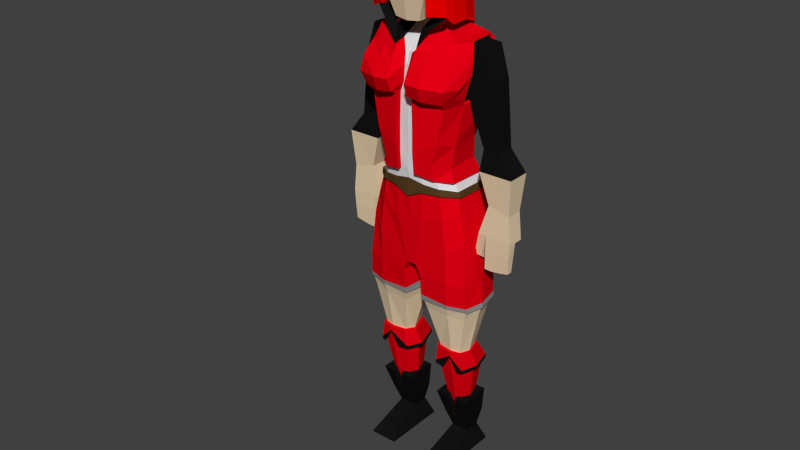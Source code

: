 # Source: modelo_eloise_animFinal.blend  (saved by Blender 2.74.0; exported with 4.5.12 LTS)
import bpy
from mathutils import Matrix  # noqa: F401  (used for matrix-valued properties, if any)

bpy.ops.wm.read_factory_settings(use_empty=True)
scene = bpy.context.scene
scene.name = 'Scene'

# ---- collections
col_collection_1 = bpy.data.collections.new('Collection 1'); scene.collection.children.link(col_collection_1)

# ---- materials (node trees are filled in below, after node groups)
mat_azulescuro = bpy.data.materials.new('AzulEscuro')
mat_azulescuro.alpha_threshold = 0.0
mat_azulescuro.use_transparent_shadow = False
mat_azulescuro.diffuse_color = (0.03126, 0.04663, 0.1473, 1.0)
mat_azulescuro.specular_color = (0.1107, 0.1107, 0.1107)
mat_azulescuro.roughness = 0.5
mat_azulescuro.specular_intensity = 0.0
mat_branco = bpy.data.materials.new('Branco')
mat_branco.alpha_threshold = 0.0
mat_branco.use_transparent_shadow = False
mat_branco.diffuse_color = (0.7417, 0.7497, 0.7743, 1.0)
mat_branco.roughness = 0.5
mat_branco.specular_intensity = 0.0
mat_pele = bpy.data.materials.new('Pele')
mat_pele.alpha_threshold = 0.0
mat_pele.use_transparent_shadow = False
mat_pele.diffuse_color = (0.8, 0.6337, 0.4222, 1.0)
mat_pele.roughness = 0.5
mat_pele.specular_intensity = 0.2222
mat_cinto = bpy.data.materials.new('Cinto')
mat_cinto.alpha_threshold = 0.0
mat_cinto.use_transparent_shadow = False
mat_cinto.diffuse_color = (0.09084, 0.04891, 0.01682, 1.0)
mat_cinto.roughness = 0.5
mat_cinto.specular_intensity = 0.0
mat_cinza = bpy.data.materials.new('Cinza')
mat_cinza.alpha_threshold = 0.0
mat_cinza.use_transparent_shadow = False
mat_cinza.diffuse_color = (0.2668, 0.2668, 0.2668, 1.0)
mat_cinza.roughness = 0.5
mat_cinza.specular_intensity = 0.0
mat_azul = bpy.data.materials.new('Azul')
mat_azul.alpha_threshold = 0.0
mat_azul.use_transparent_shadow = False
mat_azul.diffuse_color = (0.1105, 0.172, 0.5926, 1.0)
mat_azul.roughness = 0.5
mat_azul.specular_intensity = 0.0
mat_preto = bpy.data.materials.new('Preto')
mat_preto.alpha_threshold = 0.0
mat_preto.use_transparent_shadow = False
mat_preto.diffuse_color = (0.007193, 0.007193, 0.007193, 1.0)
mat_preto.roughness = 0.5
mat_preto.specular_intensity = 0.0
mat_vermelho2 = bpy.data.materials.new('Vermelho2')
mat_vermelho2.alpha_threshold = 0.0
mat_vermelho2.use_transparent_shadow = False
mat_vermelho2.diffuse_color = (0.8, 0.0, 0.00709, 1.0)
mat_vermelho2.roughness = 0.5
mat_vermelho2.specular_intensity = 0.0
mat_vermelho = bpy.data.materials.new('Vermelho')
mat_vermelho.alpha_threshold = 0.0
mat_vermelho.use_transparent_shadow = False
mat_vermelho.diffuse_color = (1.0, 0.0, 0.0, 1.0)
mat_vermelho.roughness = 0.5
mat_vermelho.specular_intensity = 0.0
mat_marrom = bpy.data.materials.new('Marrom')
mat_marrom.alpha_threshold = 0.0
mat_marrom.use_transparent_shadow = False
mat_marrom.diffuse_color = (0.2266, 0.06921, 0.01668, 1.0)
mat_marrom.roughness = 0.5
mat_marrom.specular_intensity = 0.0
mat_material_001 = bpy.data.materials.new('Material.001')
mat_material_001.alpha_threshold = 0.0
mat_material_001.use_transparent_shadow = False
mat_material_001.diffuse_color = (0.8, 0.636, 0.0, 1.0)
mat_material_001.roughness = 0.5
mat_material_001.specular_intensity = 0.0

# ---- material node trees

# ---- world
world_world = bpy.data.worlds.new('World'); scene.world = world_world
world_world.color = (0.05088, 0.05088, 0.05088)
world_world.use_sun_shadow = False
world_world.sun_shadow_jitter_overblur = 0.0
world_world.cycles.sampling_method = 'MANUAL'
world_world.cycles.sample_map_resolution = 256

# ---- meshes
me_cube_004 = bpy.data.meshes.new('Cube.004')
me_cube_004.from_pydata([(0.2159, -0.7664, 1.863), (0.4436, -0.9774, 2.87), (0.1872, -0.2486, 1.99), (0.3653, -0.2953, 3.188), (0.3662, -0.6233, 3.274), (0.2619, -0.5586, 1.887), (0.2842, 0.051, 3.03), (0.1893, 0.04806, 2.176), (0.2161, -0.2704, 1.683), (0.2161, 0.1659, 1.741), (0.4507, -0.272, 2.588), (0.4581, -0.9051, 2.587), (0.4848, -0.6319, 2.586), (0.3507, 0.07435, 2.587), (0.8051, -0.1284, -5.14), (0.8667, -0.3051, -4.67), (0.8051, 0.3036, -5.14), (0.8667, 0.2691, -4.67), (0.3482, -0.1284, -5.14), (0.2867, -0.3051, -4.67), (0.3482, 0.3036, -5.14), (0.2867, 0.2691, -4.67), (0.7294, 0.2779, -5.464), (0.7294, -0.01077, -5.464), (0.424, 0.2779, -5.464), (0.424, -0.01077, -5.464), (0.8252, 0.4442, -5.83), (0.8252, -0.02664, -5.83), (0.3282, 0.4442, -5.83), (0.3282, -0.02664, -5.83), (0.7572, -0.4926, -5.661), (0.3962, -0.4926, -5.661), (0.8252, -0.7025, -5.83), (0.3282, -0.7025, -5.83), (1.156, -0.2403, -0.9283), (1.152, 0.0482, -0.9279), (1.527, -0.2379, -1.011), (1.523, 0.05067, -1.01), (0.9926, -0.2482, -1.445), (0.9918, 0.05309, -1.445), (1.564, -0.2451, -1.461), (1.57, 0.05626, -1.484), (0.9922, -0.09757, -1.445), (1.57, -0.0944, -1.484), (1.278, -0.2466, -1.453), (1.286, -0.09599, -1.458), (1.421, -0.2459, -1.457), (1.135, -0.2474, -1.449), (1.428, -0.09519, -1.471), (1.135, -0.09678, -1.449), (1.409, -0.2377, -1.731), (1.266, -0.2385, -1.727), (1.402, -0.1031, -1.744), (1.552, -0.1023, -1.735), (1.123, -0.1048, -1.722), (1.26, -0.104, -1.731), (1.552, -0.2369, -1.735), (1.123, -0.2393, -1.722), (1.402, -0.2154, -2.024), (1.252, -0.2162, -2.047), (1.381, -0.1252, -2.036), (1.541, -0.1244, -1.995), (1.11, -0.1268, -2.043), (1.23, -0.126, -2.05), (1.54, -0.2146, -1.996), (1.109, -0.2171, -2.043), (1.035, -0.1965, -1.853), (0.8931, -0.1888, -1.851), (0.9139, -0.1015, -1.704), (1.056, -0.1092, -1.707), (1.034, -0.0529, -1.965), (0.8917, -0.04522, -1.963), (0.9125, 0.04212, -1.817), (1.055, 0.03444, -1.819), (1.371, 0.04943, -0.9793), (1.546, 0.05557, -1.241), (1.285, 0.05467, -1.458), (1.054, 0.05291, -1.228), (1.319, 0.05424, -1.242), (1.069, 0.1447, -1.394), (1.03, 0.103, -1.518), (1.215, 0.1182, -1.538), (1.238, 0.1579, -1.413), (1.076, 0.2042, -1.528), (1.049, 0.173, -1.607), (1.167, 0.1877, -1.626), (1.181, 0.2169, -1.544), (0.8952, -0.4708, -1.567), (0.896, 0.2563, -1.595), (0.6505, -0.6322, -1.798), (0.6667, 0.372, -1.858), (0.1726, 0.3991, -2.126), (0.1921, -0.576, 1.511), (0.08359, -0.6549, -2.141), (0.1633, -0.731, -0.04229), (0.1469, -0.7393, 0.7428), (0.04069, -0.7763, 1.189), (0.06089, -0.7352, 1.364), (0.06755, -0.7626, 0.9182), (0.6922, -0.3063, 0.9508), (0.6503, -0.2976, 1.554), (0.6871, 0.1103, 0.9501), (0.6439, 0.1024, 1.554), (1.178, -0.3032, 1.021), (1.036, -0.2953, 1.513), (1.173, 0.1134, 1.02), (1.03, 0.1047, 1.513), (1.037, 0.07054, -0.02938), (1.042, -0.2629, -0.02952), (1.304, 0.07283, -0.04317), (1.308, -0.2606, -0.04332), (0.9972, 0.1071, -0.3892), (1.002, -0.2989, -0.3892), (1.565, 0.1106, -0.3892), (1.57, -0.2954, -0.3892), (0.6443, 0.1878, -0.6255), (0.6498, -0.4331, -0.6162), (0.4472, -0.6399, -0.5702), (0.504, 0.2695, -0.6595), (0.1479, 0.3148, -0.7199), (0.1543, -0.7197, -0.5031), (0.8296, 0.2354, -1.265), (0.8043, -0.4588, -1.158), (0.5742, -0.6408, -1.181), (0.6507, 0.3947, -1.276), (0.153, 0.4761, -1.359), (0.2397, -0.6966, -1.32), (0.1612, -0.7376, 0.2246), (0.9551, -0.5103, -2.327), (0.9426, 0.2726, -2.327), (0.645, -0.6082, -2.327), (0.1703, -0.6425, -2.327), (0.7675, 0.3468, -2.327), (0.216, 0.3261, -2.327), (0.07957, -0.09852, -2.327), (1.019, -0.1594, -2.327), (0.9917, -0.169, -2.963), (0.8997, 0.2041, -2.963), (0.6257, -0.5057, -2.963), (0.9106, -0.4361, -2.963), (0.2197, -0.5023, -2.963), (0.7292, 0.2666, -2.963), (0.2576, 0.2492, -2.963), (0.1325, -0.09426, -2.963), (0.8408, -0.1674, -3.685), (0.7669, 0.08238, -3.685), (0.6171, -0.3718, -3.685), (0.774, -0.3365, -3.685), (0.3806, -0.336, -3.685), (0.6863, 0.1092, -3.685), (0.4, 0.1017, -3.685), (0.2874, -0.1946, -3.685), (0.7714, -0.04696, -4.669), (0.7059, 0.165, -4.669), (0.6085, -0.2031, -4.669), (0.711, -0.1656, -4.669), (0.4489, -0.1652, -4.669), (0.6589, 0.1934, -4.669), (0.4504, 0.1855, -4.669), (0.3684, -0.0427, -4.669), (0.8618, 0.2461, -1.429), (0.05102, 0.3515, -2.142), (0.7962, 0.3145, -1.725), (0.6769, 0.4171, -1.549), (0.4196, 0.3978, -1.992), (0.1493, 0.4784, -1.748), (0.02768, 0.4523, -1.386), (0.3806, 0.4498, -1.321), (0.7268, 0.3294, -1.268), (0.4001, 0.4646, -1.657), (0.7764, 0.3471, -1.488), (0.05248, -0.1216, -2.133), (0.8063, -0.4428, 0.7422), (0.8608, 0.1799, 0.8117), (0.6291, 0.08112, -0.3711), (0.6264, -0.4854, -0.3882), (0.8608, 0.1706, 1.546), (0.8797, -0.3574, 1.484), (0.828, 0.1348, 1.597), (0.8495, -0.3221, 1.582), (0.6423, 0.2707, 0.9019), (0.4491, -0.7488, -0.2859), (0.4736, 0.1391, -0.2765), (0.6377, 0.2427, 1.547), (0.6652, 0.2024, 1.613), (0.7039, -0.5314, 1.558), (0.2131, 0.1734, -0.1773), (0.3225, 0.3399, 0.9483), (0.1533, -0.8403, -0.1195), (0.3432, 0.2949, 1.571), (0.2977, 0.2134, 1.664), (0.8414, 0.1502, 0.667), (0.7707, -0.4011, 0.6424), (0.6037, 0.228, 0.6293), (0.6691, -0.7472, 0.6322), (0.2927, 0.2944, 0.6838), (0.1462, -0.8538, 0.7358), (0.919, -0.436, 1.123), (0.8759, 0.1904, 1.179), (0.6396, 0.3086, 1.212), (0.3538, 0.3624, 1.244), (0.4068, -0.7983, 0.6527), (0.7969, -0.5694, 1.399), (0.769, -0.666, 0.7753), (0.8793, -0.6649, 0.9681), (0.6958, 0.1832, -0.6256), (0.6891, -0.4963, -0.6163), (0.4474, -0.7143, -0.5676), (0.5629, 0.3173, -0.6621), (0.1404, 0.359, -0.7204), (0.1509, -0.798, -0.5069), (0.6787, 0.0132, -3.046e-05), (0.6752, -0.4725, -0.01514), (0.5087, 0.1481, 0.1157), (0.5549, -0.7651, 0.0671), (0.2543, 0.2249, 0.1808), (0.1593, -0.8493, 0.1847), (0.6916, -0.8559, 0.7347), (0.1439, -0.9677, 0.7867), (0.4068, -0.9763, 0.7553), (0.7667, -0.9361, 0.9683), (0.1616, -1.053, 0.9955), (0.4068, -1.063, 0.9889), (0.7147, -0.6928, 1.391), (0.1808, -0.8443, 1.378), (0.4068, -0.7731, 1.419), (0.1656, -0.9212, 1.217), (0.4068, -0.9309, 1.2), (0.7384, -0.815, 1.199), (0.913, -0.4086, 1.304), (0.8531, -0.6567, 1.172), (0.4195, -0.6565, 1.559), (0.196, -0.8164, 1.463), (0.3598, 0.01528, 1.755), (0.3571, -0.369, 1.759), (0.1256, 0.2031, 1.759), (0.2232, -0.7155, 1.759), (0.389, -0.7743, 1.756), (0.3722, -0.5383, 1.995), (0.6219, -0.6641, 1.947), (0.3358, 0.1267, 1.988), (0.4432, -0.245, 2.003), (0.1559, 0.235, 1.988), (0.8667, -0.2084, -4.67), (0.8051, -0.01435, -5.14), (0.2867, -0.2084, -4.67), (0.3482, -0.01435, -5.14), (0.7294, 0.06546, -5.464), (0.424, 0.06546, -5.464), (0.8252, 0.09766, -5.83), (0.3282, 0.09766, -5.83), (0.6533, -0.2084, -4.67), (0.5086, -0.2084, -4.67), (0.6355, -0.1284, -5.14), (0.5478, -0.1284, -5.14), (0.5, -0.3051, -4.67), (0.6698, -0.3051, -4.67), (0.6355, -0.01918, -5.14), (0.5478, -0.01918, -5.14), (0.8732, -0.1799, -3.685), (0.7896, 0.1274, -3.685), (0.62, -0.4314, -3.685), (0.7976, -0.388, -3.685), (0.3523, -0.3875, -3.685), (0.6983, 0.1603, -3.685), (0.3742, 0.1511, -3.685), (0.2468, -0.2134, -3.685), (0.864, -0.08496, -4.176), (0.7848, 0.2634, -4.176), (0.6211, -0.3341, -4.176), (0.7918, -0.2856, -4.176), (0.3668, -0.285, -4.176), (0.7119, 0.3088, -4.176), (0.4062, 0.2899, -4.176), (0.268, -0.104, -4.176), (0.7946, -0.03176, -4.669), (0.7205, 0.2161, -4.669), (0.6102, -0.2238, -4.669), (0.7263, -0.1778, -4.669), (0.4296, -0.1772, -4.669), (0.6673, 0.2511, -4.669), (0.4312, 0.2413, -4.669), (0.3384, -0.02651, -4.669), (0.952, -0.08429, -4.05), (0.8477, 0.2994, -4.05), (0.8448, -0.3731, -3.991), (0.8577, -0.3743, -4.05), (0.3016, -0.3736, -4.05), (0.7337, 0.3406, -4.05), (0.329, 0.3291, -4.05), (0.1699, -0.1262, -4.05), (0.479, -0.4028, -4.05), (0.7617, -0.3978, -4.05), (0.625, -0.421, -3.8), (0.1843, -0.1296, -3.991), (0.3371, 0.3306, -3.991), (0.7258, 0.3422, -3.991), (0.3108, -0.3724, -3.991), (0.8352, 0.3006, -3.991), (0.9354, -0.08727, -3.991), (0.6234, -0.4244, -3.763), (0.3989, -0.9039, 3.23), (0.4044, -0.5625, 3.297), (0.4259, -0.2684, 3.238), (0.3605, 0.03584, 3.122), (0.3659, -0.88, 3.138), (0.5675, -0.5014, 2.831), (0.5456, -0.1997, 2.819), (0.4398, 0.141, 2.803), (0.5456, -0.6564, 2.832), (0.4817, -0.961, 2.013), (0.609, -0.4855, 1.825), (0.5858, -0.1724, 1.825), (0.4618, 0.2242, 1.68), (0.5946, -0.6536, 1.957), (0.7702, -0.4113, 0.7641), (0.8157, 0.1472, 0.8299), (0.8157, 0.1388, 1.525), (0.8314, -0.3357, 1.467), (0.7883, 0.1068, 1.573), (0.8062, -0.3031, 1.559), (0.7995, 0.1206, 0.6929), (0.7405, -0.3739, 0.6696), (0.8642, -0.4052, 1.124), (0.8282, 0.1566, 1.177), (0.8592, -0.3829, 1.296), (0.2292, 0.1658, 1.743), (0.7233, 0.2259, -0.7753), (0.7232, -0.4296, -0.766), (0.5016, -0.6281, -0.7188), (0.5616, 0.3213, -0.8225), (0.1519, 0.363, -0.8826), (0.2719, -0.7007, -0.6814), (0.03935, 0.4427, -1.764), (0.0, -0.9413, 3.289), (-0.001015, -0.9279, 3.172), (-0.2159, -0.7664, 1.863), (-0.4436, -0.9774, 2.87), (-0.1872, -0.2486, 1.99), (-0.3653, -0.2953, 3.188), (-0.3662, -0.6233, 3.274), (-0.2619, -0.5586, 1.887), (-0.2842, 0.051, 3.03), (-0.1893, 0.04806, 2.176), (-0.2161, -0.2704, 1.683), (-0.2161, 0.1659, 1.741), (-0.4507, -0.272, 2.588), (-0.4581, -0.9051, 2.587), (-0.4848, -0.6319, 2.586), (-0.3507, 0.07435, 2.587), (-0.8051, -0.1284, -5.14), (-0.8667, -0.3051, -4.67), (-0.8051, 0.3036, -5.14), (-0.8667, 0.2691, -4.67), (-0.3482, -0.1284, -5.14), (-0.2867, -0.3051, -4.67), (-0.3482, 0.3036, -5.14), (-0.2867, 0.2691, -4.67), (-0.7294, 0.2779, -5.464), (-0.7294, -0.01077, -5.464), (-0.424, 0.2779, -5.464), (-0.424, -0.01077, -5.464), (-0.8252, 0.4442, -5.83), (-0.8252, -0.02664, -5.83), (-0.3282, 0.4442, -5.83), (-0.3282, -0.02664, -5.83), (-0.7572, -0.4926, -5.661), (-0.3962, -0.4926, -5.661), (-0.8252, -0.7025, -5.83), (-0.3282, -0.7025, -5.83), (-1.14, -0.2403, -0.9283), (-1.137, 0.0482, -0.9279), (-1.512, -0.2379, -1.011), (-1.508, 0.05067, -1.01), (-0.9771, -0.2482, -1.445), (-0.9764, 0.05309, -1.445), (-1.548, -0.2451, -1.461), (-1.554, 0.05626, -1.484), (-0.9768, -0.09757, -1.445), (-1.555, -0.0944, -1.484), (-1.263, -0.2466, -1.453), (-1.27, -0.09599, -1.458), (-1.405, -0.2459, -1.457), (-1.12, -0.2474, -1.449), (-1.413, -0.09519, -1.471), (-1.119, -0.09678, -1.449), (-1.394, -0.2377, -1.731), (-1.251, -0.2385, -1.727), (-1.387, -0.1031, -1.744), (-1.536, -0.1023, -1.735), (-1.108, -0.1048, -1.722), (-1.244, -0.104, -1.731), (-1.536, -0.2369, -1.735), (-1.108, -0.2393, -1.722), (-1.387, -0.2154, -2.024), (-1.237, -0.2162, -2.047), (-1.365, -0.1252, -2.036), (-1.525, -0.1244, -1.995), (-1.094, -0.1268, -2.043), (-1.214, -0.126, -2.05), (-1.525, -0.2146, -1.996), (-1.094, -0.2171, -2.043), (-1.02, -0.1965, -1.853), (-0.8776, -0.1888, -1.851), (-0.8984, -0.1015, -1.704), (-1.041, -0.1092, -1.707), (-1.019, -0.0529, -1.965), (-0.8763, -0.04522, -1.963), (-0.8971, 0.04212, -1.817), (-1.039, 0.03444, -1.819), (-1.355, 0.04943, -0.9793), (-1.531, 0.05557, -1.241), (-1.27, 0.05467, -1.458), (-1.038, 0.05291, -1.228), (-1.304, 0.05424, -1.242), (-1.053, 0.1447, -1.394), (-1.015, 0.103, -1.518), (-1.2, 0.1182, -1.538), (-1.223, 0.1579, -1.413), (-1.061, 0.2042, -1.528), (-1.034, 0.173, -1.607), (-1.152, 0.1877, -1.626), (-1.166, 0.2169, -1.544), (-0.8952, -0.4708, -1.567), (-0.896, 0.2563, -1.595), (-0.6505, -0.6322, -1.798), (-0.6667, 0.372, -1.858), (-0.1726, 0.3991, -2.126), (-0.2133, -0.576, 1.511), (-0.08359, -0.6549, -2.141), (-0.1633, -0.731, -0.2687), (-0.1469, -0.7393, 0.7428), (-0.04069, -0.7763, 1.189), (-0.06089, -0.7352, 1.364), (-0.06755, -0.7626, 0.9182), (-0.6922, -0.3063, 0.9508), (-0.6503, -0.2976, 1.554), (-0.6871, 0.1103, 0.9501), (-0.6439, 0.1024, 1.554), (-1.178, -0.3032, 1.021), (-1.036, -0.2953, 1.513), (-1.173, 0.1134, 1.02), (-1.03, 0.1047, 1.513), (-1.037, 0.07054, -0.02938), (-1.042, -0.2629, -0.02952), (-1.304, 0.07283, -0.04317), (-1.308, -0.2606, -0.04332), (-0.9818, 0.1071, -0.3892), (-0.9869, -0.2989, -0.3892), (-1.55, 0.1106, -0.3892), (-1.555, -0.2954, -0.3892), (-0.6443, 0.1878, -0.6255), (-0.6498, -0.4331, -0.6162), (-0.4472, -0.6399, -0.5702), (-0.504, 0.2695, -0.6595), (-0.1479, 0.3148, -0.7199), (-0.1543, -0.7197, -0.5031), (-0.8296, 0.2354, -1.265), (-0.8043, -0.4588, -1.158), (-0.5742, -0.6408, -1.181), (-0.6507, 0.3947, -1.276), (-0.153, 0.4761, -1.359), (-0.2397, -0.6966, -1.32), (-0.1612, -0.7376, 0.2246), (-0.9551, -0.5103, -2.327), (-0.9426, 0.2726, -2.327), (-0.645, -0.6082, -2.327), (-0.1703, -0.6425, -2.327), (-0.7675, 0.3468, -2.327), (-0.216, 0.3261, -2.327), (-0.07957, -0.09852, -2.327), (-1.019, -0.1594, -2.327), (-0.9917, -0.169, -2.963), (-0.8997, 0.2041, -2.963), (-0.6257, -0.5057, -2.963), (-0.9106, -0.4361, -2.963), (-0.2197, -0.5023, -2.963), (-0.7292, 0.2666, -2.963), (-0.2576, 0.2492, -2.963), (-0.1325, -0.09426, -2.963), (-0.8408, -0.1674, -3.685), (-0.7669, 0.08238, -3.685), (-0.6171, -0.3718, -3.685), (-0.774, -0.3365, -3.685), (-0.3806, -0.336, -3.685), (-0.6863, 0.1092, -3.685), (-0.4, 0.1017, -3.685), (-0.2874, -0.1946, -3.685), (-0.7714, -0.04696, -4.669), (-0.7059, 0.165, -4.669), (-0.6085, -0.2031, -4.669), (-0.711, -0.1656, -4.669), (-0.4489, -0.1652, -4.669), (-0.6589, 0.1934, -4.669), (-0.4504, 0.1855, -4.669), (-0.3684, -0.0427, -4.669), (-0.8618, 0.2461, -1.429), (-0.05102, 0.3515, -2.142), (-0.7962, 0.3145, -1.725), (-0.6769, 0.4171, -1.549), (-0.4196, 0.3978, -1.992), (-0.1493, 0.4784, -1.748), (-0.02768, 0.4523, -1.386), (-0.3806, 0.4498, -1.321), (-0.7268, 0.3294, -1.268), (-0.4001, 0.4646, -1.657), (-0.7764, 0.3471, -1.488), (-0.05248, -0.1216, -2.133), (-0.8063, -0.4428, 0.7422), (-0.8608, 0.1799, 0.8117), (-0.6291, 0.08112, -0.3711), (-0.6264, -0.4854, -0.3882), (-0.8608, 0.1706, 1.546), (-0.8797, -0.3574, 1.484), (-0.828, 0.1348, 1.597), (-0.8495, -0.3221, 1.582), (-0.6423, 0.2707, 0.9019), (-0.4491, -0.7488, -0.2859), (-0.4736, 0.1391, -0.2765), (-0.6377, 0.2427, 1.547), (-0.6652, 0.2024, 1.613), (-0.7039, -0.5314, 1.558), (-0.2131, 0.1734, -0.1773), (-0.3225, 0.3399, 0.9483), (-0.1533, -0.8403, -0.1195), (-0.3432, 0.2949, 1.571), (-0.2977, 0.2134, 1.664), (-0.8414, 0.1502, 0.667), (-0.7707, -0.4011, 0.6424), (-0.6037, 0.228, 0.6293), (-0.6691, -0.7472, 0.6322), (-0.2927, 0.2944, 0.6838), (-0.1462, -0.8538, 0.7358), (-0.919, -0.436, 1.123), (-0.8759, 0.1904, 1.179), (-0.6396, 0.3086, 1.212), (-0.3538, 0.3624, 1.244), (-0.4068, -0.7983, 0.6527), (-0.7969, -0.5694, 1.399), (-0.769, -0.666, 0.7753), (-0.8793, -0.6649, 0.9681), (-0.6958, 0.1832, -0.6256), (-0.6891, -0.4963, -0.6163), (-0.4474, -0.7143, -0.5676), (-0.5629, 0.3173, -0.6621), (-0.1404, 0.359, -0.7204), (-0.1509, -0.798, -0.5069), (-0.6787, 0.0132, -3.046e-05), (-0.6752, -0.4725, -0.01514), (-0.5087, 0.1481, 0.1157), (-0.5549, -0.7651, 0.0671), (-0.2543, 0.2249, 0.1808), (-0.1593, -0.8493, 0.1847), (-0.6916, -0.8559, 0.7347), (-0.1439, -0.9677, 0.7867), (-0.4068, -0.9763, 0.7553), (-0.7667, -0.9361, 0.9683), (-0.1616, -1.053, 0.9955), (-0.4068, -1.063, 0.9889), (-0.7147, -0.6928, 1.391), (-0.1808, -0.8443, 1.378), (-0.4068, -0.7731, 1.419), (-0.1656, -0.9212, 1.217), (-0.4068, -0.9309, 1.2), (-0.7384, -0.8752, 1.219), (-0.913, -0.4086, 1.304), (-0.8531, -0.6567, 1.172), (-0.4195, -0.6565, 1.559), (-0.196, -0.8164, 1.463), (-0.3598, 0.01528, 1.755), (-0.3571, -0.369, 1.759), (-0.1256, 0.1898, 1.759), (-0.2232, -0.7155, 1.759), (-0.389, -0.7743, 1.756), (-0.3722, -0.5383, 1.995), (-0.6219, -0.6641, 1.947), (-0.3358, 0.1267, 1.988), (-0.4432, -0.245, 2.003), (-0.1559, 0.235, 1.988), (-0.8667, -0.2084, -4.67), (-0.8051, -0.01435, -5.14), (-0.2867, -0.2084, -4.67), (-0.3482, -0.01435, -5.14), (-0.7294, 0.06546, -5.464), (-0.424, 0.06546, -5.464), (-0.8252, 0.09766, -5.83), (-0.3282, 0.09766, -5.83), (-0.6533, -0.2084, -4.67), (-0.5086, -0.2084, -4.67), (-0.6355, -0.1284, -5.14), (-0.5478, -0.1284, -5.14), (-0.5, -0.3051, -4.67), (-0.6698, -0.3051, -4.67), (-0.6355, -0.01918, -5.14), (-0.5478, -0.01918, -5.14), (-0.8732, -0.1799, -3.685), (-0.7896, 0.1274, -3.685), (-0.62, -0.4314, -3.685), (-0.7976, -0.388, -3.685), (-0.3523, -0.3875, -3.685), (-0.6983, 0.1603, -3.685), (-0.3742, 0.1511, -3.685), (-0.2468, -0.2134, -3.685), (-0.864, -0.08496, -4.176), (-0.7848, 0.2634, -4.176), (-0.6211, -0.3341, -4.176), (-0.7918, -0.2856, -4.176), (-0.3668, -0.285, -4.176), (-0.7119, 0.3088, -4.176), (-0.4062, 0.2899, -4.176), (-0.268, -0.104, -4.176), (-0.7946, -0.03176, -4.669), (-0.7205, 0.2161, -4.669), (-0.6102, -0.2238, -4.669), (-0.7263, -0.1778, -4.669), (-0.4296, -0.1772, -4.669), (-0.6673, 0.2511, -4.669), (-0.4312, 0.2413, -4.669), (-0.3384, -0.02651, -4.669), (-0.952, -0.08429, -4.05), (-0.8477, 0.2994, -4.05), (-0.8448, -0.3731, -3.991), (-0.8577, -0.3743, -4.05), (-0.3016, -0.3736, -4.05), (-0.7337, 0.3406, -4.05), (-0.329, 0.3291, -4.05), (-0.1699, -0.1262, -4.05), (-0.479, -0.4028, -4.05), (-0.7617, -0.3978, -4.05), (-0.625, -0.421, -3.8), (-0.1843, -0.1296, -3.991), (-0.3371, 0.3306, -3.991), (-0.7258, 0.3422, -3.991), (-0.3108, -0.3724, -3.991), (-0.8352, 0.3006, -3.991), (-0.9354, -0.08727, -3.991), (-0.6234, -0.4244, -3.763), (-0.3989, -0.9039, 3.23), (-0.4044, -0.5625, 3.297), (-0.4259, -0.2684, 3.238), (-0.3605, 0.03584, 3.122), (-0.3659, -0.88, 3.138), (-0.5675, -0.5014, 2.831), (-0.5456, -0.1997, 2.819), (-0.4398, 0.141, 2.803), (-0.5456, -0.6564, 2.832), (-0.4713, -0.961, 2.013), (-0.5986, -0.4855, 1.825), (-0.5753, -0.1724, 1.825), (-0.4514, 0.2242, 1.68), (-0.5841, -0.6536, 1.957), (-0.7702, -0.4113, 0.7641), (-0.8157, 0.1472, 0.8299), (-0.8157, 0.1388, 1.525), (-0.8314, -0.3357, 1.467), (-0.7883, 0.1068, 1.573), (-0.8062, -0.3031, 1.559), (-0.7995, 0.1206, 0.6929), (-0.7405, -0.3739, 0.6696), (-0.8642, -0.4052, 1.124), (-0.8282, 0.1566, 1.177), (-0.8592, -0.3829, 1.296), (-0.2292, 0.1672, 1.743), (-0.7233, 0.2259, -0.7753), (-0.7232, -0.4296, -0.766), (-0.5016, -0.6281, -0.7188), (-0.5616, 0.3213, -0.8225), (-0.1519, 0.363, -0.8826), (-0.2719, -0.7007, -0.6814), (0.0, -0.2826, 1.979), (-0.09912, -1.086, 2.673), (0.0, -0.7845, 1.838), (0.0, 0.09144, 2.179), (0.0, -0.3281, 1.688), (0.0, 0.2059, 1.745), (0.0, -0.9561, 2.597), (0.0, 0.1075, 2.593), (0.0, 0.08161, 3.018), (0.0, -0.6247, 3.337), (0.0, -0.2912, 3.254), (0.0, 0.06309, 3.093), (0.0, 0.3039, -2.137), (0.0, -0.762, 0.943), (0.0, -0.6577, -2.137), (0.0, -0.7381, -0.243), (0.0, -0.7159, 1.374), (0.0, -0.559, 1.528), (0.0, -0.7505, 0.781), (0.0, -0.774, 1.189), (0.0, -0.7381, -0.4957), (0.0, 0.3334, -0.7285), (0.0, -0.6999, -1.361), (0.0, -0.7512, 0.2454), (0.0, 0.407, -1.78), (-0.03935, 0.4427, -1.764), (0.0, -0.5652, 1.862), (0.0, 0.3914, 0.9945), (0.0, 0.1893, -0.1296), (0.0, 0.3383, 1.602), (0.0, 0.2552, 1.697), (0.0, 0.3591, 0.7377), (0.0, 0.4126, 1.286), (0.0, 0.3642, -0.7264), (0.0, 0.2873, 0.2426), (0.0, 0.2181, 1.762), (0.0, 0.254, 1.976), (0.0, -0.6091, 3.387), (0.0, -0.2652, 3.305), (0.0, 0.1406, 3.149), (0.001015, -0.9279, 3.172), (-2.533e-10, 0.2544, 2.8), (0.005234, 0.5315, 1.29), (-1.915e-10, -1.051, 2.907), (-0.2892, -0.9977, 2.876), (0.2624, -0.9977, 2.89), (-0.3062, -1.024, 2.43), (0.0, -0.7256, -0.6267), (0.0, 0.358, -0.9032), (0.2434, -0.7029, -0.8142), (0.7401, -0.4293, -0.8476), (0.0, -0.7233, -0.9237), (0.5339, -0.6307, -0.815), (0.7431, 0.2279, -0.8771), (-0.2434, -0.7029, -0.8142), (-0.7401, -0.4293, -0.8476), (-0.5339, -0.6307, -0.815), (-0.7431, 0.2279, -0.8771), (0.0, 0.437, -1.389), (0.1521, 0.3848, -0.9746), (0.005501, 0.3768, -0.9992), (-0.005505, 0.3768, -0.9993), (-0.5714, 0.3406, -0.9063), (0.5712, 0.3403, -0.9047), (0.0, 0.3738, -1.0), (-0.1521, 0.385, -0.9754), (0.2838, -0.7321, -0.6763), (0.5234, -0.6552, -0.7149), (0.1586, 0.3946, -0.8842), (0.0, 0.3893, -0.9055), (0.5861, 0.3505, -0.8221), (0.7547, -0.445, -0.7638), (0.0, -0.7585, -0.6212), (0.7549, 0.2493, -0.7733), (-0.2838, -0.7321, -0.6763), (-0.5234, -0.6552, -0.7149), (-0.1586, 0.3946, -0.8842), (-0.5861, 0.3505, -0.8221), (-0.7547, -0.445, -0.7638), (-0.7549, 0.2493, -0.7733), (0.254, -0.7344, -0.8135), (0.7723, -0.4446, -0.848), (0.0, -0.7561, -0.923), (0.5572, -0.658, -0.8143), (0.7755, 0.2514, -0.8784), (-0.254, -0.7344, -0.8135), (-0.7723, -0.4446, -0.848), (-0.5572, -0.658, -0.8143), (-0.7755, 0.2514, -0.8784), (-0.005745, 0.4092, -1.005), (0.00574, 0.4092, -1.005), (0.1588, 0.4177, -0.9792), (-0.5963, 0.3709, -0.9087), (0.5961, 0.3705, -0.907), (-0.1588, 0.4179, -0.98), (0.0, 0.406, -1.006), (-1.055, -0.1628, -2.706), (-0.9755, -0.483, -2.713), (-0.06409, -0.09657, -2.645), (-0.2108, 0.3205, -2.692), (-0.1639, -0.5947, -2.692), (-0.7847, 0.3409, -2.726), (-0.9625, 0.2679, -2.713), (-0.6579, -0.5792, -2.726), (1.055, -0.1628, -2.706), (0.9755, -0.483, -2.713), (0.06409, -0.09657, -2.645), (0.2108, 0.3205, -2.692), (0.1639, -0.5947, -2.692), (0.7847, 0.3409, -2.726), (0.9625, 0.2679, -2.713), (0.6579, -0.5792, -2.726), (-1.068, -0.1627, -2.792), (-0.9871, -0.4705, -2.792), (-0.06088, -0.08566, -2.792), (-0.21, 0.3297, -2.792), (-0.1624, -0.5817, -2.792), (-0.7932, 0.35, -2.792), (-0.9739, 0.2663, -2.792), (-0.6644, -0.5663, -2.792), (1.068, -0.1627, -2.792), (0.9871, -0.4705, -2.792), (0.06088, -0.08566, -2.792), (0.21, 0.3297, -2.792), (0.1624, -0.5817, -2.792), (0.7932, 0.35, -2.792), (0.9739, 0.2663, -2.792), (0.6644, -0.5663, -2.792)], [], [(672, 7, 9, 674), (12, 11, 0, 5), (10, 12, 5, 2), (10, 2, 7, 13), (8, 9, 674, 673), (7, 2, 8, 9), (2, 669, 673, 8), (4, 305, 11, 12), (11, 675, 671, 0), (3, 10, 13, 6), (13, 7, 672, 676), (677, 6, 13, 676), (3, 679, 678, 4), (6, 680, 679, 3), (677, 680, 6), (12, 10, 3, 4), (243, 244, 16, 17), (17, 16, 20, 21), (245, 246, 18, 19), (244, 247, 22, 16), (245, 252, 251, 243, 17, 21), (248, 250, 29, 25), (16, 22, 24, 20), (18, 25, 23, 14, 253, 254), (246, 248, 25, 18), (249, 250, 28, 26), (247, 249, 26, 22), (27, 32, 33, 29), (22, 26, 28, 24), (31, 33, 32, 30), (25, 31, 30, 23), (29, 33, 31, 25), (23, 30, 32, 27), (36, 34, 38, 47, 44, 46, 40), (37, 36, 40, 43, 41, 75), (78, 75, 41, 76), (42, 39, 76, 41, 43, 48, 45, 49), (38, 42, 68, 67), (45, 48, 52, 55), (49, 45, 55, 54), (44, 47, 57, 51), (52, 53, 61, 60), (56, 50, 58, 64), (51, 57, 65, 59), (43, 40, 56, 53), (46, 44, 51, 50), (40, 46, 50, 56), (48, 43, 53, 52), (47, 49, 54, 57), (65, 62, 63, 59), (58, 60, 61, 64), (59, 63, 60, 58), (57, 54, 62, 65), (55, 52, 60, 63), (53, 56, 64, 61), (54, 55, 63, 62), (50, 51, 59, 58), (68, 69, 73, 72), (47, 38, 67, 66), (49, 47, 66, 69), (42, 49, 69, 68), (71, 72, 73, 70), (66, 67, 71, 70), (69, 66, 70, 73), (67, 68, 72, 71), (34, 35, 77, 39, 42, 38), (39, 77, 79, 80), (35, 74, 78, 77), (74, 37, 75, 78), (82, 81, 85, 86), (77, 78, 82, 79), (78, 76, 81, 82), (76, 39, 80, 81), (83, 86, 85, 84), (80, 79, 83, 84), (79, 82, 86, 83), (81, 80, 84, 85), (170, 160, 88, 162), (121, 122, 87, 88, 160), (133, 164, 132), (126, 691, 683, 93), (95, 687, 692, 127), (233, 9, 8, 234), (122, 123, 89, 87), (171, 91, 134), (169, 163, 90, 164), (683, 681, 161, 91, 171, 93), (682, 98, 96, 688), (8, 673, 92), (123, 126, 93, 89), (688, 96, 97, 685), (98, 682, 687, 95), (100, 102, 101, 99), (102, 106, 105, 101), (106, 104, 103, 105), (104, 100, 99, 103), (103, 99, 108, 110), (104, 106, 102, 100), (110, 108, 112, 114), (105, 103, 110, 109), (101, 105, 109, 107), (99, 101, 107, 108), (109, 110, 114, 113), (107, 109, 113, 111), (108, 107, 111, 112), (114, 112, 34, 36), (94, 684, 689, 120), (119, 118, 330, 331), (116, 117, 329, 328), (719, 721, 123, 122), (113, 114, 36, 37), (111, 113, 37, 35), (127, 692, 684, 94), (775, 776, 142, 143), (773, 774, 139, 136), (90, 162, 88, 129, 132), (89, 93, 131), (87, 89, 130, 128), (88, 87, 135), (135, 129, 88), (87, 128, 135), (134, 131, 93), (91, 133, 134), (130, 89, 131), (143, 142, 150, 151), (136, 139, 147, 144), (777, 775, 143, 140), (776, 778, 141, 142), (778, 779, 137, 141), (780, 777, 140, 138), (774, 780, 138, 139), (779, 773, 136, 137), (146, 147, 144, 145, 149), (148, 146, 149, 150, 151), (140, 143, 151, 148), (142, 141, 149, 150), (141, 137, 145, 149), (138, 140, 148, 146), (139, 138, 146, 147), (137, 136, 144, 145), (144, 147, 262, 259), (145, 144, 259, 260), (159, 156, 279, 282), (151, 150, 265, 266), (157, 158, 281, 280), (148, 151, 266, 263), (153, 157, 280, 276), (150, 149, 264, 265), (156, 154, 277, 279), (154, 155, 278, 277), (149, 145, 260, 264), (152, 153, 276, 275), (146, 148, 263, 261), (155, 152, 275, 278), (147, 146, 261, 262), (158, 159, 282, 281), (35, 37, 74), (112, 111, 35, 34), (165, 169, 164, 91), (125, 167, 169, 165), (167, 124, 163, 169), (163, 170, 162, 90), (124, 168, 170, 163), (168, 121, 160, 170), (164, 133, 91), (164, 90, 132), (2, 5, 695, 669), (671, 695, 5, 0), (93, 171, 134), (211, 212, 175, 174), (213, 211, 174, 182), (200, 701, 698, 189), (189, 698, 699, 190), (176, 183, 184, 178), (179, 178, 184, 185), (198, 199, 183, 176), (215, 213, 182, 186), (212, 214, 181, 175), (703, 215, 186, 697), (183, 189, 190, 184), (199, 200, 189, 183), (194, 201, 196, 216, 214), (696, 187, 195, 700), (187, 180, 193, 195), (180, 173, 191, 193), (180, 187, 200, 199), (173, 180, 199, 198), (187, 696, 701, 200), (230, 229, 177, 202), (203, 172, 197, 204), (181, 188, 210, 207), (697, 186, 209, 702), (186, 182, 208, 209), (175, 181, 207, 206), (174, 175, 206, 205), (182, 174, 205, 208), (700, 195, 215, 703), (192, 194, 214, 212), (195, 193, 213, 215), (193, 191, 211, 213), (191, 192, 212, 211), (214, 216, 188, 181), (196, 201, 219, 218), (201, 194, 217, 219), (218, 219, 222, 221), (219, 217, 220, 222), (226, 227, 225, 224), (227, 228, 223, 225), (172, 203, 194, 192), (194, 203, 217), (204, 220, 217, 203), (222, 220, 228, 227), (221, 222, 227, 226), (204, 197, 229, 230), (230, 228, 220, 204), (228, 230, 202, 223), (202, 177, 179, 185), (202, 185, 223), (231, 225, 223, 185), (232, 224, 225, 231), (233, 190, 326), (185, 184, 233, 234), (232, 231, 236), (190, 699, 704, 235), (231, 185, 234, 236), (237, 236, 238, 239), (237, 232, 236), (235, 704, 705, 242), (234, 233, 240, 241), (240, 326, 242), (234, 241, 238, 236), (23, 27, 249, 247), (27, 29, 250, 249), (20, 24, 248, 246), (24, 28, 250, 248), (254, 253, 257, 258), (14, 23, 247, 244), (21, 20, 246, 245), (15, 14, 244, 243), (256, 253, 14, 15), (19, 18, 254, 255), (19, 255, 252, 245), (256, 15, 243, 251), (252, 258, 257, 251), (253, 256, 251, 257), (254, 258, 252, 255), (262, 270, 267, 259), (265, 273, 274, 266), (263, 266, 274, 271), (265, 264, 272, 273), (264, 260, 268, 272), (261, 263, 271, 269), (262, 261, 269, 270), (260, 259, 267, 268), (270, 278, 275, 267), (273, 281, 282, 274), (271, 274, 282, 279), (273, 272, 280, 281), (272, 268, 276, 280), (269, 271, 279, 277), (270, 269, 277, 278), (268, 267, 275, 276), (266, 294, 297, 263), (295, 289, 290, 294), (296, 288, 289, 295), (260, 298, 296, 264), (299, 283, 284, 298), (285, 286, 283, 299), (294, 290, 287, 297), (298, 284, 288, 296), (263, 297, 300, 261), (300, 293, 292, 286, 285), (262, 285, 299, 259), (259, 299, 298, 260), (264, 296, 295, 265), (265, 295, 294, 266), (297, 287, 291, 293, 300), (261, 300, 285, 262), (188, 94, 120, 210), (302, 303, 707, 706), (303, 304, 708, 707), (303, 307, 308, 304), (302, 306, 307, 303), (637, 334, 706, 638), (306, 311, 312, 307), (1, 310, 314, 309), (309, 314, 311, 306), (307, 312, 313, 308), (708, 304, 308, 710), (313, 711, 710, 308), (1, 309, 301, 714), (216, 127, 94, 188), (196, 95, 127, 216), (95, 196, 218, 98), (98, 218, 221, 96), (96, 221, 226, 97), (97, 226, 224, 92), (224, 232, 92), (120, 117, 207, 210), (207, 117, 116, 206), (206, 116, 115, 205), (205, 115, 118, 208), (208, 118, 119, 209), (209, 119, 690, 702), (192, 191, 321, 322), (191, 173, 316, 321), (229, 197, 323, 325), (177, 229, 325, 318), (178, 179, 320, 319), (197, 172, 315, 323), (172, 192, 322, 315), (198, 176, 317, 324), (173, 198, 324, 316), (179, 177, 318, 320), (176, 178, 319, 317), (325, 323, 315, 322, 321, 316, 324, 317, 319, 320, 318), (674, 9, 190, 699), (673, 686, 92), (92, 236, 234), (232, 236, 92), (234, 8, 92), (326, 240, 233), (326, 235, 242), (9, 233, 326), (326, 190, 9), (235, 190, 326), (686, 685, 97, 92), (722, 719, 122, 121), (718, 720, 691, 126), (120, 689, 716, 332), (115, 116, 328, 327), (117, 120, 332, 329), (721, 718, 126, 123), (733, 730, 758, 764), (329, 332, 735, 736), (118, 115, 327, 330), (690, 119, 331, 717), (190, 233, 184), (190, 326, 235), (672, 674, 345, 343), (348, 341, 336, 347), (346, 338, 341, 348), (346, 349, 343, 338), (344, 673, 674, 345), (343, 345, 344, 338), (338, 344, 673, 669), (340, 348, 347, 641), (347, 336, 671, 675), (339, 342, 349, 346), (349, 676, 672, 343), (677, 676, 349, 342), (339, 340, 678, 679), (342, 339, 679, 680), (677, 342, 680), (348, 340, 339, 346), (579, 353, 352, 580), (353, 357, 356, 352), (581, 355, 354, 582), (580, 352, 358, 583), (581, 357, 353, 579, 587, 588), (584, 361, 365, 586), (352, 356, 360, 358), (354, 590, 589, 350, 359, 361), (582, 354, 361, 584), (585, 362, 364, 586), (583, 358, 362, 585), (363, 365, 369, 368), (358, 360, 364, 362), (367, 366, 368, 369), (361, 359, 366, 367), (365, 361, 367, 369), (359, 363, 368, 366), (372, 376, 382, 380, 383, 374, 370), (373, 411, 377, 379, 376, 372), (414, 412, 377, 411), (378, 385, 381, 384, 379, 377, 412, 375), (374, 403, 404, 378), (381, 391, 388, 384), (385, 390, 391, 381), (380, 387, 393, 383), (388, 396, 397, 389), (392, 400, 394, 386), (387, 395, 401, 393), (379, 389, 392, 376), (382, 386, 387, 380), (376, 392, 386, 382), (384, 388, 389, 379), (383, 393, 390, 385), (401, 395, 399, 398), (394, 400, 397, 396), (395, 394, 396, 399), (393, 401, 398, 390), (391, 399, 396, 388), (389, 397, 400, 392), (390, 398, 399, 391), (386, 394, 395, 387), (404, 408, 409, 405), (383, 402, 403, 374), (385, 405, 402, 383), (378, 404, 405, 385), (407, 406, 409, 408), (402, 406, 407, 403), (405, 409, 406, 402), (403, 407, 408, 404), (370, 374, 378, 375, 413, 371), (375, 416, 415, 413), (371, 413, 414, 410), (410, 414, 411, 373), (418, 422, 421, 417), (413, 415, 418, 414), (414, 418, 417, 412), (412, 417, 416, 375), (419, 420, 421, 422), (416, 420, 419, 415), (415, 419, 422, 418), (417, 421, 420, 416), (506, 498, 424, 496), (457, 496, 424, 423, 458), (469, 468, 500), (462, 429, 683, 691), (431, 463, 692, 687), (569, 570, 344, 345), (458, 423, 425, 459), (507, 470, 427), (505, 500, 426, 499), (683, 429, 507, 427, 497, 681), (682, 688, 432, 434), (344, 428, 673), (459, 425, 429, 462), (688, 685, 433, 432), (434, 431, 687, 682), (436, 435, 437, 438), (438, 437, 441, 442), (442, 441, 439, 440), (440, 439, 435, 436), (439, 446, 444, 435), (440, 436, 438, 442), (446, 450, 448, 444), (441, 445, 446, 439), (437, 443, 445, 441), (435, 444, 443, 437), (445, 449, 450, 446), (443, 447, 449, 445), (444, 448, 447, 443), (450, 372, 370, 448), (430, 456, 689, 684), (455, 667, 666, 454), (452, 664, 665, 453), (724, 458, 459, 725), (449, 373, 372, 450), (447, 371, 373, 449), (463, 430, 684, 692), (767, 479, 478, 768), (765, 472, 475, 766), (426, 468, 465, 424, 498), (425, 467, 429), (423, 464, 466, 425), (424, 471, 423), (471, 424, 465), (423, 471, 464), (470, 429, 467), (427, 470, 469), (466, 467, 425), (479, 487, 486, 478), (472, 480, 483, 475), (769, 476, 479, 767), (768, 478, 477, 770), (770, 477, 473, 771), (772, 474, 476, 769), (766, 475, 474, 772), (771, 473, 472, 765), (482, 485, 481, 480, 483), (484, 487, 486, 485, 482), (476, 484, 487, 479), (478, 486, 485, 477), (477, 485, 481, 473), (474, 482, 484, 476), (475, 483, 482, 474), (473, 481, 480, 472), (480, 595, 598, 483), (481, 596, 595, 480), (495, 618, 615, 492), (487, 602, 601, 486), (493, 616, 617, 494), (484, 599, 602, 487), (489, 612, 616, 493), (486, 601, 600, 485), (492, 615, 613, 490), (490, 613, 614, 491), (485, 600, 596, 481), (488, 611, 612, 489), (482, 597, 599, 484), (491, 614, 611, 488), (483, 598, 597, 482), (494, 617, 618, 495), (371, 410, 373), (448, 370, 371, 447), (501, 427, 500, 505), (461, 501, 505, 503), (503, 505, 499, 460), (499, 426, 498, 506), (460, 499, 506, 504), (504, 506, 496, 457), (500, 427, 469), (500, 468, 426), (338, 669, 695, 341), (671, 336, 341, 695), (429, 470, 507), (547, 510, 511, 548), (549, 518, 510, 547), (536, 525, 698, 701), (525, 526, 699, 698), (512, 514, 520, 519), (515, 521, 520, 514), (534, 512, 519, 535), (551, 522, 518, 549), (548, 511, 517, 550), (703, 697, 522, 551), (519, 520, 526, 525), (535, 519, 525, 536), (530, 550, 552, 532, 537), (696, 700, 531, 523), (523, 531, 529, 516), (516, 529, 527, 509), (516, 535, 536, 523), (509, 534, 535, 516), (523, 536, 701, 696), (566, 538, 513, 565), (539, 540, 533, 508), (517, 543, 546, 524), (697, 702, 545, 522), (522, 545, 544, 518), (511, 542, 543, 517), (510, 541, 542, 511), (518, 544, 541, 510), (700, 703, 551, 531), (528, 548, 550, 530), (531, 551, 549, 529), (529, 549, 547, 527), (527, 547, 548, 528), (550, 517, 524, 552), (532, 554, 555, 537), (537, 555, 553, 530), (554, 557, 558, 555), (555, 558, 556, 553), (562, 560, 561, 563), (563, 561, 559, 564), (508, 528, 530, 539), (530, 553, 539), (540, 539, 553, 556), (558, 563, 564, 556), (557, 562, 563, 558), (540, 566, 565, 533), (566, 540, 556, 564), (564, 559, 538, 566), (538, 521, 515, 513), (538, 559, 521), (567, 521, 559, 561), (568, 567, 561, 560), (569, 662, 526), (521, 570, 569, 520), (568, 572, 567), (526, 571, 704, 699), (567, 572, 570, 521), (573, 575, 574, 572), (573, 572, 568), (571, 578, 705, 704), (570, 577, 576, 569), (576, 578, 662), (570, 572, 574, 577), (359, 583, 585, 363), (363, 585, 586, 365), (356, 582, 584, 360), (360, 584, 586, 364), (590, 594, 593, 589), (350, 580, 583, 359), (357, 581, 582, 356), (351, 579, 580, 350), (592, 351, 350, 589), (355, 591, 590, 354), (355, 581, 588, 591), (592, 587, 579, 351), (588, 587, 593, 594), (589, 593, 587, 592), (590, 591, 588, 594), (598, 595, 603, 606), (601, 602, 610, 609), (599, 607, 610, 602), (601, 609, 608, 600), (600, 608, 604, 596), (597, 605, 607, 599), (598, 606, 605, 597), (596, 604, 603, 595), (606, 603, 611, 614), (609, 610, 618, 617), (607, 615, 618, 610), (609, 617, 616, 608), (608, 616, 612, 604), (605, 613, 615, 607), (606, 614, 613, 605), (604, 612, 611, 603), (602, 599, 633, 630), (631, 630, 626, 625), (632, 631, 625, 624), (596, 600, 632, 634), (635, 634, 620, 619), (621, 635, 619, 622), (630, 633, 623, 626), (634, 632, 624, 620), (599, 597, 636, 633), (636, 621, 622, 628, 629), (598, 595, 635, 621), (595, 596, 634, 635), (600, 601, 631, 632), (601, 602, 630, 631), (633, 636, 629, 627, 623), (597, 598, 621, 636), (524, 546, 456, 430), (638, 706, 707, 639), (639, 707, 708, 640), (639, 640, 644, 643), (638, 639, 643, 642), (713, 712, 334, 637), (642, 643, 648, 647), (337, 645, 650, 646), (645, 642, 647, 650), (643, 644, 649, 648), (708, 710, 644, 640), (649, 644, 710, 711), (337, 713, 637, 645), (552, 524, 430, 463), (532, 552, 463, 431), (431, 434, 554, 532), (434, 432, 557, 554), (432, 433, 562, 557), (433, 428, 560, 562), (560, 428, 568), (456, 546, 543, 453), (543, 542, 452, 453), (542, 541, 451, 452), (541, 544, 454, 451), (544, 545, 455, 454), (545, 702, 690, 455), (528, 658, 657, 527), (527, 657, 652, 509), (565, 661, 659, 533), (513, 654, 661, 565), (514, 655, 656, 515), (533, 659, 651, 508), (508, 651, 658, 528), (534, 660, 653, 512), (509, 652, 660, 534), (515, 656, 654, 513), (512, 653, 655, 514), (661, 654, 656, 655, 653, 660, 652, 657, 658, 651, 659), (674, 699, 526, 345), (673, 428, 686), (428, 570, 572), (568, 428, 572), (570, 428, 344), (662, 569, 576), (662, 578, 571), (345, 662, 569), (662, 345, 526), (571, 662, 526), (686, 428, 433, 685), (726, 457, 458, 724), (723, 462, 691, 720), (456, 668, 716, 689), (451, 663, 664, 452), (453, 665, 668, 456), (725, 459, 462, 723), (732, 728, 760, 762), (731, 726, 757, 761), (454, 666, 663, 451), (690, 717, 667, 455), (526, 520, 569), (526, 662, 571), (4, 678, 709, 305), (333, 165, 91, 161), (693, 333, 161, 681), (166, 125, 165, 333), (637, 638, 642, 645), (305, 709, 675, 11), (340, 641, 335, 678), (694, 497, 427, 501), (693, 681, 497, 694), (502, 694, 501, 461), (301, 302, 706, 334), (714, 301, 334, 712), (641, 347, 675, 335), (734, 731, 761, 763), (663, 666, 746, 748), (730, 734, 763, 758), (664, 663, 748, 747), (729, 733, 764, 759), (721, 719, 750, 752), (716, 668, 743, 741), (719, 722, 753, 750), (693, 727, 166, 333), (693, 694, 502, 727), (665, 664, 747, 744), (720, 718, 749, 751), (739, 742, 753, 762), (737, 739, 762, 760), (166, 727, 733, 729), (502, 461, 734, 730), (734, 461, 503, 460, 731), (731, 460, 504, 457, 726), (728, 732, 124, 167, 125), (727, 502, 730, 733), (732, 722, 121, 168, 124), (166, 729, 728, 125), (330, 327, 742, 739), (745, 763, 761, 746), (746, 761, 757, 748), (744, 756, 754, 743), (743, 754, 751, 741), (748, 757, 755, 747), (747, 755, 756, 744), (736, 735, 749, 752), (735, 741, 751, 749), (742, 740, 750, 753), (740, 736, 752, 750), (758, 763, 745, 738), (759, 738, 737, 760), (764, 758, 738, 759), (717, 331, 737, 738), (725, 723, 754, 756), (722, 732, 762, 753), (331, 330, 739, 737), (723, 720, 751, 754), (728, 729, 759, 760), (328, 329, 736, 740), (726, 724, 755, 757), (668, 665, 744, 743), (332, 716, 741, 735), (724, 725, 756, 755), (667, 717, 738, 745), (327, 328, 740, 742), (718, 721, 752, 749), (666, 667, 745, 746), (465, 771, 765, 471), (464, 766, 772, 466), (466, 772, 769, 467), (468, 770, 771, 465), (469, 768, 770, 468), (467, 769, 767, 470), (471, 765, 766, 464), (470, 767, 768, 469), (129, 135, 773, 779), (128, 130, 780, 774), (130, 131, 777, 780), (132, 129, 779, 778), (133, 132, 778, 776), (131, 134, 775, 777), (135, 128, 774, 773), (134, 133, 776, 775), (770, 768, 784, 786), (778, 779, 795, 794), (767, 769, 785, 783), (776, 778, 794, 792), (766, 765, 781, 782), (777, 775, 791, 793), (768, 767, 783, 784), (773, 774, 790, 789), (765, 771, 787, 781), (775, 776, 792, 791), (772, 766, 782, 788), (779, 773, 789, 795), (769, 772, 788, 785), (774, 780, 796, 790), (771, 770, 786, 787), (780, 777, 793, 796), (337, 670, 712, 713), (1, 714, 712, 670), (337, 646, 715, 670), (301, 309, 306, 302)])
me_cube_004.polygons.foreach_set('material_index', [2, 2, 2, 2, 2, 2, 2, 2, 2, 2, 2, 2, 2, 2, 2, 2, 6, 6, 6, 6, 6, 6, 6, 6, 6, 6, 6, 6, 6, 6, 6, 6, 6, 2, 2, 2, 2, 2, 2, 2, 2, 2, 2, 2, 2, 2, 2, 2, 4, 2, 2, 2, 4, 2, 2, 2, 2, 2, 2, 2, 2, 2, 2, 2, 2, 2, 2, 2, 2, 2, 2, 2, 2, 2, 2, 2, 2, 7, 7, 7, 7, 1, 6, 7, 7, 7, 7, 1, 1, 7, 1, 1, 6, 6, 6, 6, 6, 6, 6, 6, 6, 6, 6, 6, 6, 2, 1, 1, 1, 7, 2, 2, 1, 2, 2, 7, 7, 7, 7, 7, 7, 7, 7, 7, 2, 2, 2, 2, 2, 2, 2, 2, 0, 0, 2, 2, 2, 2, 2, 2, 7, 7, 0, 7, 0, 7, 0, 7, 0, 0, 7, 0, 7, 0, 7, 0, 4, 2, 7, 7, 7, 7, 7, 7, 7, 7, 2, 2, 7, 7, 7, 7, 7, 7, 7, 7, 7, 7, 7, 7, 7, 7, 7, 7, 7, 7, 7, 7, 7, 7, 7, 7, 7, 7, 7, 7, 7, 7, 7, 7, 7, 7, 7, 7, 7, 7, 7, 7, 7, 7, 7, 7, 7, 7, 7, 7, 7, 7, 7, 7, 7, 7, 7, 7, 7, 6, 6, 7, 7, 7, 7, 6, 6, 6, 6, 6, 6, 6, 6, 6, 6, 6, 6, 7, 6, 6, 7, 7, 7, 7, 7, 7, 7, 7, 7, 7, 7, 7, 7, 7, 7, 7, 7, 6, 6, 7, 6, 6, 6, 6, 7, 6, 7, 7, 7, 7, 6, 7, 7, 6, 6, 6, 6, 6, 8, 8, 8, 8, 6, 8, 6, 7, 7, 7, 7, 7, 7, 7, 7, 7, 7, 7, 7, 7, 7, 7, 7, 7, 7, 7, 7, 7, 7, 7, 7, 6, 1, 1, 6, 6, 6, 7, 7, 1, 1, 5, 1, 7, 7, 1, 1, 1, 7, 1, 3, 1, 1, 7, 7, 2, 2, 2, 2, 2, 2, 2, 2, 2, 2, 2, 2, 2, 2, 2, 2, 6, 6, 6, 6, 6, 6, 6, 6, 6, 6, 6, 6, 6, 6, 6, 6, 6, 2, 2, 2, 2, 2, 2, 2, 2, 2, 2, 2, 2, 2, 2, 2, 2, 2, 2, 2, 2, 2, 2, 2, 2, 2, 2, 2, 2, 2, 2, 2, 2, 2, 2, 2, 2, 2, 2, 2, 2, 2, 2, 2, 2, 7, 7, 7, 7, 1, 6, 7, 7, 7, 7, 1, 1, 7, 1, 1, 6, 6, 6, 6, 6, 6, 6, 6, 6, 6, 6, 6, 6, 2, 1, 1, 1, 7, 2, 2, 1, 2, 2, 7, 7, 7, 7, 7, 7, 7, 7, 7, 2, 2, 2, 2, 2, 2, 2, 2, 0, 0, 2, 2, 2, 2, 2, 2, 7, 7, 7, 7, 0, 7, 0, 7, 0, 0, 7, 0, 7, 0, 7, 7, 4, 2, 7, 7, 7, 7, 7, 7, 7, 7, 2, 2, 7, 7, 7, 7, 7, 7, 7, 7, 7, 7, 7, 7, 7, 7, 7, 7, 7, 7, 7, 7, 7, 7, 7, 7, 7, 7, 7, 7, 7, 7, 7, 7, 7, 7, 7, 7, 7, 7, 7, 7, 7, 7, 7, 7, 7, 7, 7, 7, 7, 7, 7, 7, 7, 7, 7, 7, 7, 6, 6, 7, 7, 7, 7, 6, 6, 6, 6, 6, 6, 6, 6, 6, 6, 6, 6, 7, 6, 6, 7, 7, 7, 7, 7, 7, 7, 7, 7, 7, 7, 7, 7, 7, 7, 7, 7, 6, 6, 7, 6, 6, 6, 6, 7, 6, 7, 7, 7, 7, 6, 7, 7, 6, 6, 6, 6, 6, 8, 8, 8, 8, 6, 8, 6, 7, 7, 7, 7, 7, 7, 7, 7, 7, 7, 7, 7, 7, 7, 7, 7, 7, 7, 7, 7, 7, 7, 7, 7, 6, 1, 1, 6, 6, 6, 7, 7, 1, 1, 5, 1, 7, 7, 1, 1, 1, 7, 3, 3, 1, 1, 7, 7, 2, 7, 7, 7, 6, 2, 2, 7, 7, 7, 6, 6, 2, 3, 3, 3, 3, 1, 3, 3, 3, 7, 7, 3, 3, 3, 3, 7, 7, 7, 7, 7, 7, 7, 7, 3, 3, 3, 3, 3, 3, 3, 3, 3, 3, 3, 3, 3, 3, 3, 3, 3, 3, 3, 3, 3, 3, 3, 3, 3, 3, 3, 3, 3, 7, 7, 7, 7, 7, 7, 7, 7, 7, 7, 7, 7, 7, 7, 7, 7, 4, 4, 4, 4, 4, 4, 4, 4, 4, 4, 4, 4, 4, 4, 4, 4, 8, 8, 8, 6])
me_cube_004.materials.append(mat_azulescuro)
me_cube_004.materials.append(mat_branco)
me_cube_004.materials.append(mat_pele)
me_cube_004.materials.append(mat_cinto)
me_cube_004.materials.append(mat_cinza)
me_cube_004.materials.append(mat_azul)
me_cube_004.materials.append(mat_preto)
me_cube_004.materials.append(mat_vermelho2)
me_cube_004.materials.append(mat_vermelho)
me_cube_004.materials.append(mat_marrom)
me_cube_004.materials.append(mat_material_001)
me_cube_004.use_remesh_preserve_volume = False
me_cube_004.use_remesh_preserve_attributes = False
me_cube_004.use_mirror_vertex_groups = False
me_cube_004.update()
arm_armature_002 = bpy.data.armatures.new('Armature.002')  # bones are not reproduced

# ---- objects
ob_eloise = bpy.data.objects.new('Eloise', arm_armature_002)
ob_modelo = bpy.data.objects.new('Modelo', me_cube_004)

# ---- transforms, parenting, visibility, modifiers, constraints
ob_eloise.location = (5.969e-05, -0.01799, 2.255e-06)
ob_eloise.scale = (0.9581, 0.9581, 0.9581)
ob_eloise.show_in_front = True
ob_eloise.lineart.crease_threshold = 0.0
ob_modelo.parent = ob_eloise
ob_modelo.location = (0.0, 0.4979, 5.642)
ob_modelo.lineart.crease_threshold = 0.0
_vg = ob_modelo.vertex_groups.new(name='1')
_vg = ob_modelo.vertex_groups.new(name='torso')
_vg = ob_modelo.vertex_groups.new(name='Bone.003')
_vg = ob_modelo.vertex_groups.new(name='Bone.004')
_vg = ob_modelo.vertex_groups.new(name='x')
_vg = ob_modelo.vertex_groups.new(name='Bone.006')
for _i, _w in zip([34, 35, 36, 37, 74, 79, 80, 81, 82, 83, 84, 85, 86, 370, 371, 372, 373, 410, 415, 416, 417, 418, 419, 420, 421, 422], [0.02101, 0.05868, 0.01131, 0.03969, 0.01751, 0.01036, 0.01411, 0.0367, 0.01916, 0.017, 0.02041, 0.03137, 0.02345, 0.02101, 0.05868, 0.01131, 0.03969, 0.01751, 0.01036, 0.01411, 0.0367, 0.01916, 0.017, 0.02041, 0.03137, 0.02345]): _vg.add([_i], _w, 'REPLACE')
_vg = ob_modelo.vertex_groups.new(name='Bone.007')
for _i, _w in zip([34, 35, 36, 37, 38, 39, 40, 41, 42, 43, 44, 45, 46, 47, 48, 49, 50, 51, 52, 53, 54, 55, 56, 57, 58, 59, 60, 61, 62, 63, 64, 65, 66, 67, 68, 69, 70, 71, 72, 73, 74, 75, 76, 77, 78, 79, 80, 81, 82, 83, 84, 85, 86, 370, 371, 372, 373, 374, 375, 376, 377, 378, 379, 380, 381, 382, 383, 384, 385, 386, 387, 388, 389, 390, 391, 392, 393, 394, 395, 396, 397, 398, 399, 400, 401, 402, 403, 404, 405, 406, 407, 408, 409, 410, 411, 412, 413, 414, 415, 416, 417, 418, 419, 420, 421, 422], [0.9612, 0.9346, 0.9666, 0.9503, 0.9948, 0.9785, 0.9963, 0.9855, 0.9927, 0.9938, 0.9977, 0.9993, 0.9974, 0.9974, 0.9938, 0.9938, 0.9996, 0.9997, 0.9995, 0.9992, 0.9994, 0.9998, 0.9994, 0.9996, 0.9998, 0.9998, 0.9998, 0.9997, 0.9998, 0.9998, 0.9997, 0.9998, 0.9948, 0.9945, 0.9944, 0.9944, 0.9946, 0.9946, 0.9945, 0.9945, 0.9625, 0.9825, 0.9797, 0.9782, 0.9869, 0.9683, 0.9665, 0.9552, 0.964, 0.965, 0.9633, 0.9578, 0.9618, 0.9612, 0.9346, 0.9666, 0.9503, 0.9948, 0.9785, 0.9963, 0.9855, 0.9927, 0.9938, 0.9977, 0.9993, 0.9974, 0.9974, 0.9938, 0.9938, 0.9996, 0.9997, 0.9995, 0.9992, 0.9994, 0.9998, 0.9994, 0.9996, 0.9998, 0.9998, 0.9998, 0.9997, 0.9998, 0.9998, 0.9997, 0.9998, 0.9948, 0.9945, 0.9944, 0.9944, 0.9946, 0.9946, 0.9945, 0.9945, 0.9625, 0.9825, 0.9797, 0.9782, 0.9869, 0.9683, 0.9665, 0.9552, 0.964, 0.965, 0.9633, 0.9578, 0.9618]): _vg.add([_i], _w, 'REPLACE')
_vg = ob_modelo.vertex_groups.new(name='stomach')
for _i, _w in zip([94, 95, 96, 97, 98, 115, 116, 117, 118, 119, 120, 121, 122, 123, 124, 125, 126, 127, 166, 167, 168, 172, 173, 174, 175, 176, 177, 178, 179, 180, 181, 182, 183, 184, 185, 186, 187, 188, 191, 192, 193, 194, 195, 196, 197, 198, 199, 200, 201, 202, 203, 204, 205, 206, 207, 208, 209, 210, 211, 212, 213, 214, 215, 216, 217, 218, 219, 220, 221, 222, 223, 224, 225, 226, 227, 228, 229, 230, 231, 232, 315, 316, 317, 318, 319, 320, 321, 322, 323, 324, 325, 327, 328, 329, 330, 331, 332, 430, 431, 432, 433, 434, 451, 452, 453, 454, 455, 456, 457, 458, 459, 460, 461, 462, 463, 502, 503, 504, 508, 509, 510, 511, 512, 513, 514, 515, 516, 517, 518, 519, 520, 521, 522, 523, 524, 527, 528, 529, 530, 531, 532, 533, 534, 535, 536, 537, 538, 539, 540, 541, 542, 543, 544, 545, 546, 547, 548, 549, 550, 551, 552, 553, 554, 555, 556, 557, 558, 559, 560, 561, 562, 563, 564, 565, 566, 567, 568, 651, 652, 653, 654, 655, 656, 657, 658, 659, 660, 661, 663, 664, 665, 666, 667, 668, 682, 684, 685, 687, 688, 689, 690, 691, 692, 696, 697, 700, 702, 703, 716, 717, 718, 719, 720, 721, 722, 723, 724, 725, 726, 727, 728, 729, 730, 731, 732, 733, 734, 735, 736, 737, 738, 739, 740, 741, 742, 743, 744, 745, 746, 747, 748, 749, 750, 751, 752, 753, 754, 755, 756, 757, 758, 759, 760, 761, 762, 763, 764], [0.6912, 0.2368, 0.08512, 0.04639, 0.1564, 0.4961, 0.4992, 0.5236, 0.4389, 0.2341, 0.5529, 0.01293, 0.01597, 0.02817, 0.02026, 0.01221, 0.01304, 0.6509, 0.007879, 0.01692, 0.01921, 0.3324, 0.1967, 0.7608, 0.7299, 0.07032, 0.09069, 0.06586, 0.0722, 0.1624, 0.7276, 0.8089, 0.05638, 0.05312, 0.041, 0.8813, 0.08802, 0.6756, 0.2616, 0.4352, 0.259, 0.3143, 0.1842, 0.2347, 0.1689, 0.1273, 0.09752, 0.04321, 0.2879, 0.0933, 0.2707, 0.2048, 0.5473, 0.552, 0.5852, 0.5163, 0.2559, 0.5753, 0.7989, 0.7912, 0.7897, 0.7231, 0.8323, 0.6333, 0.256, 0.1933, 0.208, 0.1886, 0.138, 0.1453, 0.08212, 0.05429, 0.05266, 0.08758, 0.09993, 0.1338, 0.1287, 0.1514, 0.01298, 0.03299, 0.3322, 0.1961, 0.07176, 0.09722, 0.06881, 0.07885, 0.2643, 0.382, 0.1681, 0.1322, 0.1322, 0.262, 0.2547, 0.3242, 0.2276, 0.1524, 0.3596, 0.6545, 0.2365, 0.08547, 0.04706, 0.1566, 0.4979, 0.4991, 0.5248, 0.4399, 0.2345, 0.5619, 0.01729, 0.01619, 0.02855, 0.02653, 0.01587, 0.01332, 0.6435, 0.008563, 0.01922, 0.02425, 0.3559, 0.2621, 0.7619, 0.7304, 0.08477, 0.106, 0.07818, 0.08404, 0.1937, 0.727, 0.8097, 0.06546, 0.06214, 0.05226, 0.8811, 0.0961, 0.6663, 0.3209, 0.4784, 0.2863, 0.3334, 0.1921, 0.2344, 0.2098, 0.142, 0.1099, 0.05118, 0.2856, 0.1075, 0.2909, 0.231, 0.5489, 0.5518, 0.5866, 0.5171, 0.2562, 0.582, 0.8055, 0.7956, 0.7953, 0.7242, 0.8338, 0.6312, 0.2704, 0.1942, 0.2112, 0.203, 0.1402, 0.15, 0.09327, 0.05569, 0.05652, 0.08948, 0.1048, 0.1459, 0.1577, 0.1746, 0.01882, 0.03616, 0.3495, 0.2767, 0.08833, 0.1099, 0.08161, 0.09174, 0.3396, 0.441, 0.2181, 0.1435, 0.1635, 0.2667, 0.2545, 0.325, 0.2301, 0.1527, 0.3633, 0.1475, 0.6674, 0.04161, 0.2088, 0.08477, 0.5023, 0.2188, 0.001701, 0.6623, 0.05856, 0.9074, 0.1397, 0.2381, 0.8206, 0.3934, 0.1422, 0.1922, 0.1421, 0.1566, 0.1836, 0.1408, 0.1928, 0.1432, 0.1845, 0.149, 0.008011, 0.09514, 0.09049, 0.09037, 0.1337, 0.1306, 0.09028, 0.09501, 0.3297, 0.2892, 0.14, 0.1311, 0.2047, 0.2234, 0.3714, 0.2333, 0.3327, 0.2902, 0.1407, 0.2074, 0.2238, 0.2383, 0.2175, 0.1646, 0.1728, 0.2093, 0.1632, 0.2186, 0.1655, 0.2103, 0.1707, 0.1003, 0.1003, 0.1067, 0.1551, 0.1525, 0.1069, 0.09995]): _vg.add([_i], _w, 'REPLACE')
_vg = ob_modelo.vertex_groups.new(name='spine')
for _i, _w in zip([9, 92, 94, 95, 96, 97, 98, 120, 127, 172, 173, 174, 175, 176, 177, 178, 179, 180, 181, 182, 183, 184, 185, 186, 187, 188, 189, 190, 191, 192, 193, 194, 195, 196, 197, 198, 199, 200, 201, 202, 203, 204, 207, 210, 211, 212, 213, 214, 215, 216, 217, 218, 219, 220, 221, 222, 223, 224, 225, 226, 227, 228, 229, 230, 231, 232, 233, 234, 236, 237, 238, 239, 240, 241, 242, 315, 316, 317, 318, 319, 320, 321, 322, 323, 324, 325, 326, 428, 430, 431, 432, 433, 434, 456, 463, 508, 509, 510, 511, 512, 513, 514, 515, 516, 517, 518, 519, 520, 521, 522, 523, 524, 525, 526, 527, 528, 529, 530, 531, 532, 533, 534, 535, 536, 537, 538, 539, 540, 543, 546, 547, 548, 549, 550, 551, 552, 553, 554, 555, 556, 557, 558, 559, 560, 561, 562, 563, 564, 565, 566, 567, 568, 570, 572, 573, 574, 575, 576, 577, 651, 652, 653, 654, 655, 656, 657, 658, 659, 660, 661, 673, 682, 684, 685, 686, 687, 688, 689, 692, 696, 697, 698, 700, 701, 703], [0.006495, 0.1401, 0.1097, 0.4697, 0.4228, 0.3264, 0.5015, 0.01925, 0.1762, 0.421, 0.5679, 0.009526, 0.021, 0.2138, 0.2244, 0.1986, 0.1849, 0.5394, 0.05784, 0.0218, 0.1886, 0.1699, 0.1121, 0.004618, 0.6533, 0.1004, 0.09843, 0.05729, 0.5711, 0.3777, 0.6059, 0.4424, 0.7155, 0.4297, 0.3706, 0.3818, 0.3463, 0.2629, 0.437, 0.2107, 0.429, 0.3779, 0.008019, 0.03057, 0.1061, 0.08878, 0.1392, 0.1325, 0.126, 0.1805, 0.4124, 0.4144, 0.396, 0.3639, 0.4236, 0.4031, 0.1884, 0.2443, 0.1648, 0.3301, 0.2873, 0.2861, 0.301, 0.3099, 0.1001, 0.1848, 0.01154, 0.01931, 0.1047, 0.09561, 0.06611, 0.07791, 0.01291, 0.02831, 0.0009852, 0.4188, 0.5595, 0.2154, 0.2395, 0.2045, 0.2006, 0.5509, 0.4211, 0.3936, 0.3857, 0.3142, 0.009926, 0.1318, 0.06733, 0.4688, 0.4217, 0.3256, 0.5004, 0.01567, 0.1771, 0.3721, 0.4416, 0.003695, 0.01527, 0.1667, 0.1664, 0.1534, 0.1413, 0.4696, 0.05589, 0.01623, 0.1522, 0.1346, 0.09057, 0.00276, 0.6337, 0.1023, 0.0858, 0.04305, 0.4827, 0.3097, 0.5602, 0.408, 0.701, 0.4281, 0.2695, 0.2694, 0.2866, 0.2446, 0.4389, 0.1693, 0.3873, 0.3185, 0.005455, 0.02752, 0.09422, 0.07916, 0.1286, 0.1259, 0.1223, 0.1793, 0.3828, 0.4107, 0.3872, 0.3294, 0.417, 0.3903, 0.1628, 0.2386, 0.154, 0.324, 0.2732, 0.2549, 0.2195, 0.2555, 0.09113, 0.1786, 0.01215, 0.09809, 0.08941, 0.06098, 0.07234, 0.001512, 0.01891, 0.3757, 0.4031, 0.1693, 0.1768, 0.1563, 0.1531, 0.4445, 0.332, 0.2712, 0.2584, 0.2237, 0.02449, 0.5025, 0.0659, 0.328, 0.2459, 0.5025, 0.4253, 0.01239, 0.1716, 0.674, 0.004689, 0.03606, 0.7614, 0.1982, 0.1454]): _vg.add([_i], _w, 'REPLACE')
_vg = ob_modelo.vertex_groups.new(name='chest')
for _i, _w in zip([2, 8, 9, 92, 96, 97, 172, 173, 176, 177, 178, 179, 180, 183, 184, 185, 187, 189, 190, 191, 192, 193, 195, 197, 198, 199, 200, 202, 203, 204, 220, 223, 224, 225, 226, 227, 228, 229, 230, 231, 232, 233, 234, 235, 236, 237, 238, 239, 240, 241, 242, 315, 316, 317, 318, 319, 320, 321, 322, 323, 324, 325, 326, 338, 344, 345, 428, 432, 433, 508, 509, 512, 513, 514, 515, 516, 519, 520, 521, 523, 525, 526, 527, 528, 529, 530, 531, 533, 534, 535, 536, 538, 539, 540, 553, 556, 558, 559, 560, 561, 562, 563, 564, 565, 566, 567, 568, 569, 570, 571, 572, 573, 574, 575, 576, 577, 578, 651, 652, 653, 654, 655, 656, 657, 658, 659, 660, 661, 662, 669, 673, 674, 685, 686, 688, 695, 696, 698, 699, 700, 701, 704, 705], [0.01938, 0.09954, 0.4019, 0.06879, 0.005955, 0.04231, 0.02368, 0.0977, 0.2812, 0.1116, 0.2676, 0.1284, 0.1509, 0.266, 0.249, 0.05074, 0.1731, 0.2925, 0.2459, 0.06219, 0.01123, 0.06018, 0.06005, 0.06955, 0.2153, 0.2904, 0.4873, 0.06265, 0.00951, 0.03425, 0.01245, 0.0372, 0.02008, 0.01213, 0.003105, 0.002483, 0.02717, 0.0885, 0.05016, 0.01786, 0.02911, 0.1311, 0.04403, 0.5633, 0.05435, 0.05843, 0.07035, 0.06558, 0.2583, 0.1342, 0.432, 0.03129, 0.09782, 0.2961, 0.1241, 0.2754, 0.1428, 0.06764, 0.01911, 0.07224, 0.2026, 0.09567, 0.3924, 0.02624, 0.1119, 0.6045, 0.06802, 0.007174, 0.04454, 0.06079, 0.1571, 0.3323, 0.1501, 0.3253, 0.161, 0.1948, 0.3239, 0.3068, 0.06484, 0.1887, 0.3525, 0.3552, 0.09256, 0.05016, 0.07986, 0.01143, 0.06757, 0.1057, 0.3356, 0.3558, 0.515, 0.0851, 0.04354, 0.06444, 0.0211, 0.03992, 0.004401, 0.05931, 0.02651, 0.02494, 0.009212, 0.0153, 0.05101, 0.1267, 0.07365, 0.03133, 0.03561, 0.1766, 0.05643, 0.63, 0.0608, 0.06649, 0.08295, 0.07637, 0.3153, 0.1629, 0.4729, 0.06828, 0.1687, 0.3383, 0.1719, 0.3368, 0.1766, 0.101, 0.05733, 0.1123, 0.3443, 0.1384, 0.564, 0.07284, 0.4273, 0.8629, 0.05261, 0.1245, 0.006793, 0.007357, 0.2166, 0.7939, 0.8252, 0.07143, 0.6846, 0.742, 0.5121]): _vg.add([_i], _w, 'REPLACE')
_vg = ob_modelo.vertex_groups.new(name='neck')
for _i, _w in zip([2, 7, 338, 343, 672, 674, 676], [0.009996, 0.1288, 0.01122, 0.1321, 0.9837, 0.008725, 0.05907]): _vg.add([_i], _w, 'REPLACE')
_vg = ob_modelo.vertex_groups.new(name='head')
for _i, _w in zip([0, 1, 2, 3, 4, 5, 6, 7, 8, 9, 10, 11, 12, 13, 92, 189, 190, 233, 234, 235, 240, 241, 242, 301, 302, 303, 304, 305, 306, 307, 308, 309, 310, 311, 312, 313, 314, 326, 334, 335, 336, 337, 338, 339, 340, 341, 342, 343, 344, 345, 346, 347, 348, 349, 428, 526, 569, 571, 576, 577, 578, 637, 638, 639, 640, 641, 642, 643, 644, 645, 646, 647, 648, 649, 650, 662, 669, 670, 671, 673, 675, 676, 677, 678, 679, 680, 686, 695, 704, 705, 706, 707, 708, 709, 710, 711, 712, 713, 714, 715], [0.9154, 1.0, 0.7709, 0.9974, 0.9978, 0.8837, 0.9951, 0.8388, 0.09796, 0.1063, 0.9788, 0.9845, 0.9818, 0.989, 0.004794, 0.006192, 0.05328, 0.01579, 0.0001501, 0.05862, 0.04261, 0.01678, 0.05201, 1.0, 1.0, 1.0, 1.0, 0.9956, 1.0, 1.0, 1.0, 1.0, 1.0, 1.0, 1.0, 1.0, 1.0, 0.09332, 1.0, 0.9961, 0.9152, 1.0, 0.7691, 0.9973, 0.9977, 0.8831, 0.9949, 0.833, 0.09573, 0.07019, 0.9782, 0.9843, 0.9816, 0.9881, 0.001884, 0.02056, 0.001346, 0.04719, 0.02326, 0.007004, 0.04035, 1.0, 1.0, 1.0, 1.0, 0.9955, 1.0, 1.0, 1.0, 1.0, 1.0, 1.0, 1.0, 1.0, 1.0, 0.06247, 0.7567, 1.0, 0.9196, 0.1167, 0.9864, 0.9396, 0.9901, 0.9986, 0.9994, 0.994, 0.02731, 0.8755, 0.03239, 0.04479, 1.0, 1.0, 1.0, 0.9962, 1.0, 1.0, 1.0, 1.0, 1.0, 1.0]): _vg.add([_i], _w, 'REPLACE')
_vg = ob_modelo.vertex_groups.new(name='collarbone.l')
for _i, _w in zip([0, 2, 5, 8, 9, 92, 94, 95, 96, 97, 98, 99, 100, 101, 102, 103, 104, 106, 127, 172, 173, 176, 177, 178, 179, 180, 183, 184, 185, 187, 188, 189, 190, 191, 192, 193, 194, 195, 196, 197, 198, 199, 200, 201, 202, 203, 204, 212, 214, 216, 217, 218, 219, 220, 221, 222, 223, 224, 225, 226, 227, 228, 229, 230, 231, 232, 233, 234, 235, 236, 237, 238, 239, 240, 241, 242, 315, 316, 317, 318, 319, 320, 321, 322, 323, 324, 325, 326, 344, 345, 428, 431, 432, 433, 434, 463, 532, 537, 552, 553, 554, 555, 556, 557, 558, 559, 560, 561, 562, 563, 564, 566, 567, 568, 571, 572, 573, 574, 575, 576, 577, 578, 662, 669, 671, 673, 674, 682, 685, 686, 687, 688, 692, 695, 698, 699, 701, 704, 705], [0.02066, 0.1355, 0.05664, 0.7368, 0.399, 0.6172, 0.02272, 0.1655, 0.2559, 0.3498, 0.1774, 0.0483, 0.869, 0.05059, 0.88, 0.0004056, 0.4997, 0.5041, 0.0603, 0.1762, 0.1177, 0.4017, 0.5419, 0.4333, 0.5833, 0.1267, 0.4484, 0.4858, 0.7639, 0.06974, 0.01851, 0.5335, 0.599, 0.08466, 0.123, 0.05701, 0.1725, 0.00706, 0.2214, 0.3577, 0.2497, 0.2383, 0.1767, 0.19, 0.5986, 0.2278, 0.3336, 0.01041, 0.0483, 0.06681, 0.2534, 0.2798, 0.308, 0.3623, 0.3187, 0.3571, 0.6469, 0.5326, 0.6862, 0.4257, 0.5098, 0.4915, 0.4489, 0.4477, 0.7847, 0.6208, 0.7723, 0.8588, 0.2675, 0.728, 0.7387, 0.7743, 0.7601, 0.5916, 0.7385, 0.358, 0.1763, 0.1262, 0.3859, 0.5076, 0.4187, 0.5461, 0.09618, 0.1309, 0.3354, 0.2539, 0.4264, 0.4195, 0.03326, 0.005634, 0.1194, 0.08999, 0.1935, 0.2133, 0.1298, 0.02637, 0.07512, 0.02861, 0.01493, 0.01274, 0.07528, 0.04692, 0.02192, 0.08332, 0.0567, 0.005244, 0.119, 0.0529, 0.1158, 0.06325, 0.02465, 0.001557, 0.023, 0.09598, 0.0776, 0.06531, 0.06053, 0.04145, 0.05164, 0.05947, 0.03323, 0.1302, 0.01706, 0.07247, 0.003159, 0.2074, 0.04391, 0.1572, 0.2783, 0.2895, 0.1263, 0.2234, 0.04522, 0.02993, 0.07315, 0.06795, 0.03904, 0.1053, 0.2151]): _vg.add([_i], _w, 'REPLACE')
_vg = ob_modelo.vertex_groups.new(name='upperarm.l')
for _i, _w in zip([99, 100, 101, 102, 103, 104, 105, 106, 107, 108, 109, 110, 111, 112, 113, 114], [0.9496, 0.1309, 0.948, 0.1199, 0.9739, 0.5002, 0.9768, 0.4958, 0.9521, 0.9569, 0.9601, 0.964, 0.146, 0.1496, 0.1003, 0.09849]): _vg.add([_i], _w, 'REPLACE')
_vg = ob_modelo.vertex_groups.new(name='lowerarm.l')
for _i, _w in zip([34, 35, 36, 37, 40, 41, 43, 45, 46, 48, 74, 75, 77, 78, 107, 108, 109, 110, 111, 112, 113, 114], [0.946, 0.9096, 0.9453, 0.9211, 0.0691, 0.1144, 0.077, 0.007352, 0.03235, 0.05278, 0.9129, 0.5238, 0.1062, 0.1501, 0.04219, 0.03364, 0.02897, 0.02113, 0.8467, 0.8458, 0.8938, 0.8971]): _vg.add([_i], _w, 'REPLACE')
_vg = ob_modelo.vertex_groups.new(name='hand.l')
for _i, _w in zip([37, 41, 43, 48, 74, 75, 76, 77, 78, 82], [0.02543, 0.1139, 0.05389, 0.02525, 0.01924, 0.07981, 0.06897, 0.02791, 0.5761, 0.03996]): _vg.add([_i], _w, 'REPLACE')
_vg = ob_modelo.vertex_groups.new(name='index1.l')
for _i, _w in zip([38, 39, 41, 42, 44, 45, 46, 47, 48, 49, 52, 54, 57, 66, 67, 68, 69, 70, 71, 72, 73, 76, 77, 79, 80, 81], [0.9478, 0.2433, 0.003062, 0.938, 0.08229, 0.5769, 0.05868, 0.8711, 0.2985, 0.8796, 0.001102, 0.0503, 0.03812, 0.1351, 0.07556, 0.1111, 0.7864, 0.01655, 0.0613, 0.09582, 0.1138, 0.1028, 0.08857, 0.005808, 0.05706, 0.01407]): _vg.add([_i], _w, 'REPLACE')
_vg = ob_modelo.vertex_groups.new(name='index2.l')
for _i, _w in zip([66, 67, 68, 69, 70, 71, 72, 73], [0.8678, 0.9312, 0.887, 0.2032, 0.9676, 0.941, 0.9042, 0.8851]): _vg.add([_i], _w, 'REPLACE')
_vg = ob_modelo.vertex_groups.new(name='fingers1.l')
for _i, _w in zip([36, 40, 41, 43, 44, 45, 46, 47, 48, 49, 50, 51, 52, 53, 54, 55, 56, 57, 58, 59, 60, 61, 62, 63, 64, 75, 76, 78], [0.02994, 0.8574, 0.5009, 0.7036, 0.9094, 0.286, 0.8874, 0.09296, 0.4941, 0.05598, 0.9161, 0.9887, 0.8801, 0.8582, 0.9031, 0.9557, 0.876, 0.9148, 0.2746, 0.08267, 0.2518, 0.5237, 0.0174, 0.06872, 0.4334, 0.2509, 0.0622, 0.02234]): _vg.add([_i], _w, 'REPLACE')
_vg = ob_modelo.vertex_groups.new(name='fingers2.l')
for _i, _w in zip([50, 52, 53, 54, 56, 57, 58, 59, 60, 61, 62, 63, 64, 65], [0.06624, 0.07206, 0.08281, 0.0353, 0.08653, 0.02797, 0.7176, 0.9159, 0.7391, 0.4585, 0.9646, 0.9293, 0.5513, 0.9759]): _vg.add([_i], _w, 'REPLACE')
_vg = ob_modelo.vertex_groups.new(name='thumb1.l')
for _i, _w in zip([35, 39, 40, 41, 42, 43, 45, 48, 49, 74, 75, 76, 77, 78, 79, 80, 81, 82, 85, 86], [0.04885, 0.5148, 0.007217, 0.1973, 0.02349, 0.1117, 0.07375, 0.09267, 0.0548, 0.01441, 0.1075, 0.599, 0.7458, 0.2367, 0.8471, 0.1802, 0.3209, 0.8059, 0.0419, 0.1467]): _vg.add([_i], _w, 'REPLACE')
_vg = ob_modelo.vertex_groups.new(name='thumb2.l')
for _i, _w in zip([39, 41, 76, 79, 80, 81, 82, 83, 84, 85, 86], [0.226, 0.0174, 0.1423, 0.1074, 0.7599, 0.6611, 0.1227, 0.9773, 0.9701, 0.9539, 0.8413]): _vg.add([_i], _w, 'REPLACE')
_vg = ob_modelo.vertex_groups.new(name='collarbone.r')
for _i, _w in zip([8, 9, 92, 95, 96, 97, 98, 127, 196, 201, 216, 217, 218, 219, 220, 221, 222, 223, 224, 225, 226, 227, 228, 230, 231, 232, 235, 236, 237, 238, 239, 240, 241, 242, 326, 336, 338, 341, 344, 345, 428, 431, 432, 433, 434, 435, 436, 437, 438, 439, 440, 442, 463, 508, 509, 512, 513, 514, 515, 516, 519, 520, 521, 523, 524, 525, 526, 527, 528, 529, 530, 531, 532, 533, 534, 535, 536, 537, 538, 539, 540, 548, 550, 552, 553, 554, 555, 556, 557, 558, 559, 560, 561, 562, 563, 564, 565, 566, 567, 568, 569, 570, 571, 572, 573, 574, 575, 576, 577, 578, 651, 652, 653, 654, 655, 656, 657, 658, 659, 660, 661, 662, 669, 671, 673, 674, 682, 685, 686, 687, 688, 692, 695, 698, 699, 701, 704, 705], [0.03215, 0.01545, 0.1244, 0.08977, 0.1921, 0.2097, 0.1293, 0.02637, 0.07504, 0.03, 0.01432, 0.01238, 0.0751, 0.04704, 0.021, 0.08284, 0.05644, 0.00358, 0.1176, 0.0524, 0.1148, 0.06239, 0.01964, 0.0007959, 0.02272, 0.09584, 0.06454, 0.06614, 0.06102, 0.04071, 0.05162, 0.05355, 0.02812, 0.1118, 0.02073, 0.0194, 0.1331, 0.05564, 0.728, 0.2587, 0.6325, 0.1649, 0.2547, 0.3457, 0.177, 0.0483, 0.869, 0.05059, 0.88, 0.0004056, 0.4997, 0.5041, 0.06043, 0.1776, 0.1194, 0.3872, 0.5467, 0.413, 0.5842, 0.1224, 0.4244, 0.4611, 0.765, 0.06629, 0.02121, 0.4958, 0.5255, 0.08376, 0.1274, 0.05587, 0.1758, 0.005188, 0.2206, 0.3802, 0.2306, 0.2235, 0.1654, 0.1867, 0.6033, 0.2317, 0.3436, 0.01251, 0.05044, 0.06527, 0.2565, 0.2794, 0.308, 0.3681, 0.3191, 0.3588, 0.645, 0.5326, 0.6866, 0.4259, 0.5119, 0.4956, 0.4627, 0.4549, 0.7846, 0.6226, 0.7411, 0.8534, 0.2056, 0.7291, 0.7379, 0.768, 0.7559, 0.546, 0.7172, 0.3106, 0.175, 0.131, 0.3761, 0.5106, 0.397, 0.5487, 0.09451, 0.1371, 0.3654, 0.2318, 0.4422, 0.299, 0.07116, 0.002215, 0.2035, 0.01461, 0.1567, 0.274, 0.2792, 0.1259, 0.2221, 0.04524, 0.0285, 0.06494, 0.05347, 0.03219, 0.07982, 0.1841]): _vg.add([_i], _w, 'REPLACE')
_vg = ob_modelo.vertex_groups.new(name='upperarm.r')
for _i, _w in zip([435, 436, 437, 438, 439, 440, 441, 442, 443, 444, 445, 446, 447, 448, 449, 450], [0.9496, 0.1309, 0.948, 0.1199, 0.9739, 0.5002, 0.9768, 0.4958, 0.9517, 0.9564, 0.9603, 0.9641, 0.1518, 0.1552, 0.09782, 0.09589]): _vg.add([_i], _w, 'REPLACE')
_vg = ob_modelo.vertex_groups.new(name='lowerarm.r')
for _i, _w in zip([370, 371, 372, 373, 376, 377, 379, 382, 410, 411, 413, 414, 443, 444, 445, 446, 447, 448, 449, 450], [0.928, 0.9009, 0.74, 0.8854, 0.04372, 0.0002642, 0.01077, 0.007119, 0.8898, 0.4577, 0.1127, 0.1428, 0.04294, 0.03437, 0.02833, 0.02046, 0.8402, 0.838, 0.8934, 0.8902]): _vg.add([_i], _w, 'REPLACE')
_vg = ob_modelo.vertex_groups.new(name='hand.r')
for _i, _w in zip([372, 373, 376, 377, 379, 381, 384, 389, 392, 410, 411, 412, 413, 414, 418], [0.03169, 0.07072, 0.1016, 0.4594, 0.322, 0.1137, 0.1715, 0.04276, 0.005053, 0.05412, 0.2711, 0.0858, 0.03677, 0.5912, 0.02202]): _vg.add([_i], _w, 'REPLACE')
_vg = ob_modelo.vertex_groups.new(name='index1.r')
for _i, _w in zip([374, 375, 378, 380, 381, 382, 383, 384, 385, 390, 393, 402, 403, 404, 405, 409, 412, 413, 415, 416, 417], [0.9569, 0.2379, 0.9288, 0.09839, 0.5942, 0.05565, 0.8766, 0.2505, 0.9057, 0.05797, 0.05154, 0.1244, 0.001492, 0.1238, 0.8214, 0.08967, 0.09497, 0.09506, 0.0199, 0.06072, 0.004705]): _vg.add([_i], _w, 'REPLACE')
_vg = ob_modelo.vertex_groups.new(name='index2.r')
for _i, _w in zip([402, 403, 404, 405, 406, 407, 408, 409], [0.877, 0.9763, 0.8737, 0.1713, 0.9819, 0.9829, 0.979, 0.9096]): _vg.add([_i], _w, 'REPLACE')
_vg = ob_modelo.vertex_groups.new(name='fingers1.r')
for _i, _w in zip([372, 376, 377, 379, 380, 381, 382, 383, 384, 385, 386, 387, 388, 389, 390, 391, 392, 393, 394, 395, 396, 397, 398, 399, 400, 401, 411, 412], [0.1788, 0.7909, 0.2595, 0.4875, 0.8919, 0.2019, 0.8893, 0.09016, 0.4591, 0.03252, 0.9203, 0.9892, 0.8827, 0.8382, 0.89, 0.9526, 0.8662, 0.9015, 0.2557, 0.06394, 0.2331, 0.5141, 0.02498, 0.05403, 0.4178, 0.01525, 0.1355, 0.01997]): _vg.add([_i], _w, 'REPLACE')
_vg = ob_modelo.vertex_groups.new(name='fingers2.r')
for _i, _w in zip([386, 388, 389, 390, 392, 393, 394, 395, 396, 397, 398, 399, 400, 401], [0.06039, 0.06669, 0.07822, 0.04542, 0.0819, 0.03912, 0.7357, 0.9347, 0.757, 0.4635, 0.9602, 0.9441, 0.563, 0.9656]): _vg.add([_i], _w, 'REPLACE')
_vg = ob_modelo.vertex_groups.new(name='thumb1.r')
for _i, _w in zip([371, 375, 376, 377, 378, 379, 381, 384, 385, 410, 411, 412, 413, 414, 415, 416, 417, 418, 419, 420, 422], [0.05182, 0.5276, 0.007693, 0.1937, 0.03487, 0.1122, 0.06926, 0.07188, 0.04516, 0.0138, 0.1036, 0.6384, 0.7264, 0.2524, 0.8153, 0.1977, 0.3103, 0.8476, 0.03261, 0.01245, 0.1226]): _vg.add([_i], _w, 'REPLACE')
_vg = ob_modelo.vertex_groups.new(name='thumb2.r')
for _i, _w in zip([375, 377, 412, 415, 416, 417, 418, 419, 420, 421, 422], [0.2157, 0.005206, 0.1311, 0.1282, 0.7382, 0.6827, 0.09856, 0.9539, 0.9614, 0.9813, 0.8703]): _vg.add([_i], _w, 'REPLACE')
_vg = ob_modelo.vertex_groups.new(name='waist')
for _i, _w in zip([89, 90, 91, 93, 94, 115, 116, 117, 118, 119, 120, 121, 122, 123, 124, 125, 126, 127, 130, 131, 133, 134, 160, 161, 162, 163, 164, 165, 166, 167, 168, 169, 170, 171, 174, 175, 181, 182, 186, 188, 205, 206, 207, 208, 209, 210, 214, 216, 327, 328, 329, 330, 331, 332, 333, 425, 426, 427, 429, 430, 451, 452, 453, 454, 455, 456, 457, 458, 459, 460, 461, 462, 463, 466, 467, 469, 470, 496, 497, 498, 499, 500, 501, 502, 503, 504, 505, 506, 507, 510, 511, 517, 518, 522, 524, 541, 542, 543, 544, 545, 546, 550, 552, 663, 664, 665, 666, 667, 668, 681, 683, 684, 689, 690, 691, 692, 693, 694, 697, 702, 716, 717, 718, 719, 720, 721, 722, 723, 724, 725, 726, 727, 728, 729, 730, 731, 732, 733, 734, 735, 736, 737, 738, 739, 740, 741, 742, 743, 744, 745, 746, 747, 748, 749, 750, 751, 752, 753, 754, 755, 756, 757, 758, 759, 760, 761, 762, 763, 764, 767, 768, 769, 775, 776, 777, 783, 784, 785, 791, 792, 793], [0.07937, 0.0526, 0.1903, 0.459, 0.07369, 0.09775, 0.0696, 0.1543, 0.1965, 0.5727, 0.2409, 0.0252, 0.03833, 0.182, 0.1013, 0.5073, 0.6065, 0.01579, 0.0305, 0.2178, 0.09222, 0.1659, 0.00952, 0.2722, 0.01464, 0.06989, 0.1114, 0.4377, 0.5631, 0.259, 0.06861, 0.2043, 0.04489, 0.3706, 0.04716, 0.0484, 0.07564, 0.05063, 0.05261, 0.08879, 0.08776, 0.06509, 0.1409, 0.1625, 0.5736, 0.2132, 0.01138, 0.02868, 0.08308, 0.06025, 0.1637, 0.1638, 0.5791, 0.3492, 0.4755, 0.07965, 0.05956, 0.2122, 0.4589, 0.142, 0.1014, 0.07011, 0.1529, 0.2007, 0.5751, 0.232, 0.03269, 0.03883, 0.1819, 0.1172, 0.5433, 0.6058, 0.02536, 0.03073, 0.218, 0.1001, 0.1675, 0.01511, 0.2767, 0.02255, 0.08041, 0.1208, 0.446, 0.5699, 0.3458, 0.08043, 0.2238, 0.05429, 0.3726, 0.05003, 0.04907, 0.07603, 0.05179, 0.05319, 0.09451, 0.09099, 0.06534, 0.1393, 0.1661, 0.5751, 0.2064, 0.0133, 0.03397, 0.08896, 0.06088, 0.1631, 0.1718, 0.5864, 0.3448, 0.2833, 0.4857, 0.1442, 0.3121, 0.6082, 0.7089, 0.0158, 0.4755, 0.4783, 0.02904, 0.6009, 0.3839, 0.6125, 0.484, 0.05969, 0.5709, 0.1842, 0.07228, 0.4847, 0.06072, 0.1843, 0.08188, 0.5679, 0.5698, 0.6064, 0.6077, 0.1678, 0.1536, 0.6071, 0.5883, 0.366, 0.1701, 0.5736, 0.6115, 0.1464, 0.05909, 0.3952, 0.07988, 0.3625, 0.1696, 0.5829, 0.1552, 0.05985, 0.08668, 0.4647, 0.05875, 0.5532, 0.1725, 0.07503, 0.4636, 0.05977, 0.1729, 0.08394, 0.605, 0.6043, 0.5684, 0.1583, 0.1458, 0.5842, 0.6048, 0.05092, 0.01216, 0.06109, 0.04973, 0.008643, 0.0602, 0.04982, 0.01249, 0.05885, 0.04677, 0.009067, 0.05848]): _vg.add([_i], _w, 'REPLACE')
_vg = ob_modelo.vertex_groups.new(name='hip.l')
for _i, _w in zip([87, 88, 89, 90, 94, 115, 116, 117, 118, 119, 120, 121, 122, 123, 124, 125, 126, 160, 162, 163, 164, 165, 166, 167, 168, 169, 170, 174, 175, 181, 182, 188, 205, 206, 207, 208, 209, 210, 211, 212, 214, 216, 327, 328, 329, 330, 331, 332, 333, 430, 455, 456, 461, 462, 501, 502, 503, 545, 546, 667, 668, 684, 689, 690, 691, 693, 694, 702, 716, 717, 718, 719, 720, 721, 722, 723, 727, 728, 729, 730, 732, 733, 734, 735, 736, 737, 738, 739, 740, 741, 742, 743, 745, 749, 750, 751, 752, 753, 754, 758, 759, 760, 762, 763, 764], [0.1409, 0.2008, 0.08611, 0.1017, 0.01815, 0.3563, 0.3773, 0.2476, 0.3102, 0.1199, 0.09668, 0.7125, 0.7595, 0.6279, 0.6476, 0.2068, 0.2118, 0.4594, 0.1588, 0.3977, 0.05512, 0.08597, 0.1288, 0.4707, 0.6833, 0.1843, 0.4687, 0.1369, 0.1522, 0.08776, 0.08373, 0.05023, 0.316, 0.3275, 0.1949, 0.2705, 0.1009, 0.09876, 0.03209, 0.04567, 0.0209, 0.0007411, 0.597, 0.632, 0.4423, 0.5431, 0.1642, 0.1985, 0.06234, 0.01048, 0.03696, 0.03196, 0.06765, 0.01956, 0.02413, 0.1029, 0.03445, 0.03533, 0.02271, 0.05799, 0.02638, 0.02313, 0.06353, 0.07262, 0.08044, 0.05164, 0.04503, 0.0676, 0.08298, 0.1007, 0.2206, 0.7274, 0.1062, 0.55, 0.7057, 0.04686, 0.1148, 0.1974, 0.1202, 0.1145, 0.6256, 0.1173, 0.06539, 0.21, 0.4691, 0.177, 0.1049, 0.5806, 0.6621, 0.08834, 0.6256, 0.02981, 0.05864, 0.2153, 0.7103, 0.1074, 0.5395, 0.6852, 0.04677, 0.1138, 0.1187, 0.1936, 0.6186, 0.06483, 0.1163]): _vg.add([_i], _w, 'REPLACE')
_vg = ob_modelo.vertex_groups.new(name='upperleg.l')
for _i, _w in zip([87, 88, 89, 90, 91, 93, 121, 122, 123, 124, 125, 126, 128, 129, 130, 131, 132, 133, 134, 135, 136, 137, 138, 139, 140, 141, 142, 143, 144, 145, 146, 147, 148, 149, 150, 151, 160, 161, 162, 163, 164, 165, 166, 167, 168, 169, 170, 171, 259, 260, 261, 262, 263, 264, 265, 266, 283, 284, 285, 286, 287, 288, 289, 290, 291, 292, 293, 294, 295, 296, 297, 298, 299, 300, 327, 328, 329, 330, 331, 333, 427, 429, 461, 462, 467, 469, 470, 497, 500, 501, 502, 503, 505, 507, 681, 683, 691, 693, 694, 717, 718, 719, 721, 722, 727, 728, 729, 730, 732, 733, 734, 736, 737, 738, 739, 740, 742, 749, 750, 752, 753, 758, 759, 760, 762, 763, 764, 767, 769, 773, 774, 775, 776, 777, 778, 779, 780, 783, 785, 789, 790, 791, 792, 793, 794, 795, 796], [0.8242, 0.7631, 0.8036, 0.8166, 0.6116, 0.3671, 0.2102, 0.1579, 0.1362, 0.1939, 0.1389, 0.08359, 0.9663, 0.9567, 0.9298, 0.6895, 0.9366, 0.8112, 0.7173, 0.9762, 0.9297, 0.9187, 0.9285, 0.9315, 0.898, 0.9122, 0.8958, 0.8961, 0.123, 0.06828, 0.08192, 0.1035, 0.0846, 0.05334, 0.06113, 0.07805, 0.4838, 0.4263, 0.7901, 0.5003, 0.7639, 0.3181, 0.1095, 0.18, 0.1986, 0.5346, 0.4559, 0.3801, 0.1066, 0.03663, 0.07871, 0.09239, 0.07636, 0.01525, 0.02129, 0.07161, 0.08281, 0.04109, 0.08528, 0.08536, 0.07233, 0.03396, 0.03558, 0.06103, 0.07471, 0.08414, 0.07919, 0.06136, 0.03464, 0.03328, 0.07245, 0.03845, 0.08357, 0.07916, 0.02968, 0.0174, 0.006188, 0.02923, 0.01309, 0.2423, 0.1908, 0.1852, 0.06392, 0.007594, 0.09115, 0.08136, 0.11, 0.2948, 0.06659, 0.1276, 0.0925, 0.03255, 0.05409, 0.2493, 0.3563, 0.2618, 0.05064, 0.2167, 0.1823, 0.001525, 0.008777, 0.05705, 0.04831, 0.06705, 0.1013, 0.05339, 0.03527, 0.03285, 0.06461, 0.0342, 0.004591, 0.01326, 0.02086, 0.007021, 0.03898, 0.0253, 0.03841, 0.004155, 0.05162, 0.0401, 0.06162, 0.0266, 0.02852, 0.0471, 0.05897, 0.001091, 0.02778, 0.01522, 0.004106, 0.9738, 0.9711, 0.8936, 0.9139, 0.888, 0.9547, 0.9624, 0.9621, 0.0132, 0.003061, 0.9732, 0.9711, 0.8955, 0.9142, 0.89, 0.9548, 0.9624, 0.962]): _vg.add([_i], _w, 'REPLACE')
_vg = ob_modelo.vertex_groups.new(name='lowerleg.l')
for _i, _w in zip([14, 15, 16, 17, 18, 19, 20, 21, 136, 137, 138, 139, 140, 141, 142, 143, 144, 145, 146, 147, 148, 149, 150, 151, 152, 153, 154, 155, 156, 157, 158, 159, 243, 244, 245, 246, 251, 252, 253, 254, 255, 256, 258, 259, 260, 261, 262, 263, 264, 265, 266, 267, 268, 269, 270, 271, 272, 273, 274, 275, 276, 277, 278, 279, 280, 281, 282, 283, 284, 285, 286, 287, 288, 289, 290, 291, 292, 293, 294, 295, 296, 297, 298, 299, 300, 776, 777, 778, 779, 791, 792, 793, 794, 795], [0.03897, 0.2935, 0.07365, 0.686, 0.04474, 0.3004, 0.07469, 0.7463, 0.06799, 0.07687, 0.06529, 0.06512, 0.07807, 0.0817, 0.08718, 0.0844, 0.8764, 0.9313, 0.9173, 0.896, 0.9139, 0.9463, 0.9378, 0.9204, 0.9989, 0.9982, 0.9989, 0.9988, 0.999, 0.998, 0.998, 0.999, 0.3066, 0.02582, 0.3233, 0.03968, 0.2596, 0.2438, 0.04451, 0.05338, 0.2535, 0.2641, 0.004902, 0.8929, 0.9564, 0.9205, 0.907, 0.9224, 0.9671, 0.9638, 0.927, 0.9934, 0.9953, 0.9932, 0.9918, 0.993, 0.9958, 0.9956, 0.9945, 0.9989, 0.998, 0.9989, 0.9988, 0.999, 0.9978, 0.9978, 0.999, 0.9167, 0.9541, 0.9141, 0.914, 0.9266, 0.9576, 0.9566, 0.938, 0.9243, 0.9152, 0.92, 0.9376, 0.9571, 0.958, 0.9265, 0.9554, 0.9159, 0.92, 0.0118, 0.002207, 0.008904, 0.002004, 4.644e-05, 0.01118, 0.001835, 0.008491, 0.001903]): _vg.add([_i], _w, 'REPLACE')
_vg = ob_modelo.vertex_groups.new(name='ankle.l')
for _i, _w in zip([14, 15, 16, 17, 18, 19, 20, 21, 22, 23, 24, 25, 26, 28, 243, 244, 245, 246, 247, 248, 249, 250, 251, 252, 253, 254, 255, 256, 257, 258], [0.8553, 0.6497, 0.8536, 0.2896, 0.8614, 0.6441, 0.8492, 0.2327, 0.4536, 0.03368, 0.4595, 0.04489, 0.1525, 0.1264, 0.6364, 0.8618, 0.6227, 0.8636, 0.08331, 0.08554, 0.003678, 0.01413, 0.689, 0.7004, 0.7969, 0.8733, 0.6902, 0.6811, 0.9114, 0.9241]): _vg.add([_i], _w, 'REPLACE')
_vg = ob_modelo.vertex_groups.new(name='foot.l')
for _i, _w in zip([14, 15, 16, 18, 19, 20, 22, 23, 24, 25, 26, 27, 28, 29, 30, 31, 33, 243, 244, 245, 246, 247, 248, 249, 250, 251, 252, 253, 254, 255, 256, 257, 258], [0.09565, 0.05438, 0.07092, 0.08797, 0.05336, 0.07401, 0.5302, 0.9117, 0.5223, 0.9132, 0.6602, 0.5154, 0.7066, 0.5026, 0.182, 0.08279, 0.02049, 0.05466, 0.09684, 0.05195, 0.08858, 0.8894, 0.8894, 0.5474, 0.5386, 0.04849, 0.05358, 0.1488, 0.07036, 0.05405, 0.05251, 0.06099, 0.04279]): _vg.add([_i], _w, 'REPLACE')
_vg = ob_modelo.vertex_groups.new(name='toe.l')
for _i, _w in zip([23, 25, 26, 27, 28, 29, 30, 31, 32, 33, 247, 249, 250], [0.0393, 0.02439, 0.1861, 0.4761, 0.1659, 0.487, 0.8101, 0.914, 1.004, 0.9638, 0.001106, 0.4255, 0.429]): _vg.add([_i], _w, 'REPLACE')
_vg = ob_modelo.vertex_groups.new(name='hip.r')
for _i, _w in zip([119, 120, 125, 126, 165, 166, 209, 210, 331, 332, 333, 423, 424, 425, 426, 430, 451, 452, 453, 454, 455, 456, 457, 458, 459, 460, 461, 462, 496, 498, 499, 500, 501, 502, 503, 504, 505, 506, 510, 511, 517, 518, 524, 541, 542, 543, 544, 545, 546, 547, 548, 550, 552, 663, 664, 665, 666, 667, 668, 684, 689, 690, 691, 693, 694, 702, 716, 717, 718, 720, 723, 724, 725, 726, 727, 728, 729, 730, 731, 733, 734, 735, 737, 738, 741, 743, 744, 745, 746, 747, 748, 749, 751, 754, 755, 756, 757, 758, 759, 760, 761, 763, 764], [0.02851, 0.03272, 0.04707, 0.01965, 0.006511, 0.07164, 0.02779, 0.02327, 0.05058, 0.02616, 0.02472, 0.1518, 0.2384, 0.08891, 0.1105, 0.05799, 0.3505, 0.3776, 0.2485, 0.3034, 0.113, 0.09922, 0.7283, 0.7635, 0.6292, 0.6273, 0.1376, 0.2127, 0.5592, 0.1727, 0.3988, 0.05396, 0.07098, 0.08814, 0.3544, 0.6761, 0.1617, 0.4971, 0.1356, 0.1528, 0.08821, 0.08279, 0.04826, 0.3112, 0.3283, 0.1959, 0.2651, 0.09534, 0.1008, 0.03194, 0.04634, 0.02173, 0.001367, 0.5858, 0.6323, 0.4426, 0.5305, 0.1492, 0.1998, 0.02981, 0.05973, 0.06694, 0.08074, 0.03283, 0.0502, 0.06278, 0.08243, 0.08918, 0.04692, 0.106, 0.2199, 0.7264, 0.5497, 0.6874, 0.07927, 0.05519, 0.09635, 0.1009, 0.6047, 0.09859, 0.169, 0.0296, 0.05085, 0.09198, 0.08793, 0.2111, 0.4692, 0.1594, 0.5668, 0.6617, 0.6133, 0.0467, 0.1073, 0.2156, 0.7094, 0.539, 0.6683, 0.1008, 0.09661, 0.05506, 0.6003, 0.1678, 0.0987]): _vg.add([_i], _w, 'REPLACE')
_vg = ob_modelo.vertex_groups.new(name='upperleg.r')
for _i, _w in zip([91, 93, 125, 126, 131, 133, 134, 161, 164, 165, 166, 167, 169, 171, 333, 423, 424, 425, 426, 427, 429, 457, 458, 459, 460, 461, 462, 464, 465, 466, 467, 468, 469, 470, 471, 472, 473, 474, 475, 476, 477, 478, 479, 480, 481, 482, 483, 484, 485, 486, 487, 496, 497, 498, 499, 500, 501, 502, 503, 504, 505, 506, 507, 595, 596, 597, 598, 599, 600, 601, 602, 619, 620, 621, 622, 623, 624, 625, 626, 627, 628, 629, 630, 631, 632, 633, 634, 635, 636, 663, 664, 665, 666, 667, 681, 683, 691, 693, 694, 717, 723, 724, 725, 726, 727, 728, 729, 730, 731, 733, 734, 738, 744, 745, 746, 747, 748, 754, 755, 756, 757, 758, 759, 761, 763, 764, 765, 766, 767, 768, 769, 770, 771, 772, 775, 777, 781, 782, 783, 784, 785, 786, 787, 788, 791, 793], [0.1547, 0.1868, 0.06575, 0.007661, 0.09124, 0.06801, 0.1029, 0.2606, 0.05576, 0.1182, 0.09646, 0.01254, 0.04686, 0.2343, 0.1709, 0.8115, 0.7203, 0.8006, 0.7946, 0.5492, 0.3686, 0.1869, 0.1533, 0.1347, 0.1893, 0.1531, 0.08343, 0.965, 0.9527, 0.9294, 0.6893, 0.9326, 0.7886, 0.7084, 0.974, 0.9269, 0.9177, 0.9283, 0.9299, 0.8994, 0.9118, 0.8955, 0.8985, 0.07404, 0.05919, 0.07834, 0.08602, 0.1046, 0.05189, 0.06698, 0.1344, 0.3816, 0.3867, 0.7693, 0.4832, 0.7421, 0.3062, 0.1157, 0.1802, 0.1875, 0.5248, 0.4174, 0.3626, 0.06859, 0.0239, 0.07692, 0.07751, 0.09598, 0.01172, 0.03045, 0.1154, 0.06158, 0.03366, 0.07314, 0.07265, 0.08869, 0.03116, 0.04909, 0.08339, 0.08342, 0.07525, 0.07828, 0.08414, 0.04737, 0.03088, 0.08916, 0.03218, 0.06173, 0.07817, 0.02786, 0.01585, 0.005453, 0.02792, 0.01147, 0.3211, 0.265, 0.05077, 0.2037, 0.2299, 0.000264, 0.008104, 0.0558, 0.0471, 0.06517, 0.1061, 0.00179, 0.03188, 0.03415, 0.06418, 0.03317, 0.05193, 0.005617, 0.01239, 0.0189, 0.03776, 0.02372, 0.03618, 0.003746, 0.05048, 0.03886, 0.05992, 0.02709, 0.02518, 0.05859, 0.04451, 0.02636, 0.9727, 0.9701, 0.8907, 0.909, 0.8867, 0.9545, 0.9616, 0.961, 0.01034, 0.002962, 0.9721, 0.9699, 0.8921, 0.9092, 0.8895, 0.955, 0.9617, 0.9604, 0.007812, 0.002359]): _vg.add([_i], _w, 'REPLACE')
_vg = ob_modelo.vertex_groups.new(name='lowerleg.r')
for _i, _w in zip([350, 351, 352, 353, 354, 355, 356, 357, 472, 473, 474, 475, 476, 477, 478, 479, 480, 481, 482, 483, 484, 485, 486, 487, 488, 489, 490, 491, 492, 493, 494, 495, 579, 580, 581, 582, 587, 588, 589, 590, 591, 592, 594, 595, 596, 597, 598, 599, 600, 601, 602, 603, 604, 605, 606, 607, 608, 609, 610, 611, 612, 613, 614, 615, 616, 617, 618, 619, 620, 621, 622, 623, 624, 625, 626, 627, 628, 629, 630, 631, 632, 633, 634, 635, 636, 768, 769, 770, 771, 784, 785, 786, 787], [0.03897, 0.2935, 0.07365, 0.686, 0.04474, 0.3004, 0.07469, 0.7463, 0.07069, 0.07755, 0.06528, 0.06652, 0.07609, 0.08179, 0.08599, 0.08101, 0.9256, 0.9404, 0.9208, 0.9134, 0.8933, 0.9477, 0.9317, 0.8628, 0.999, 0.9983, 0.9989, 0.9989, 0.9988, 0.998, 0.9978, 0.9988, 0.3066, 0.02582, 0.3233, 0.03968, 0.2596, 0.2438, 0.04451, 0.05338, 0.2535, 0.2641, 0.004902, 0.931, 0.9628, 0.9221, 0.9219, 0.9022, 0.9689, 0.959, 0.8823, 0.9954, 0.9959, 0.9933, 0.9931, 0.9913, 0.9961, 0.995, 0.9919, 0.9991, 0.9981, 0.9989, 0.9989, 0.9988, 0.9979, 0.9977, 0.9988, 0.9379, 0.9577, 0.9261, 0.9266, 0.9098, 0.959, 0.9496, 0.915, 0.9153, 0.9239, 0.9207, 0.9143, 0.9505, 0.9591, 0.9093, 0.9585, 0.9378, 0.9208, 0.01043, 0.001712, 0.008057, 0.002001, 0.01007, 0.001161, 0.007711, 0.001888]): _vg.add([_i], _w, 'REPLACE')
_vg = ob_modelo.vertex_groups.new(name='ankle.r')
for _i, _w in zip([350, 351, 352, 353, 354, 355, 356, 357, 358, 359, 360, 361, 362, 364, 579, 580, 581, 582, 583, 584, 585, 586, 587, 588, 589, 590, 591, 592, 593, 594], [0.8553, 0.6497, 0.8536, 0.2896, 0.8614, 0.6441, 0.8492, 0.2327, 0.4536, 0.03368, 0.4595, 0.04489, 0.1525, 0.1264, 0.6364, 0.8618, 0.6227, 0.8636, 0.08331, 0.08554, 0.003678, 0.01413, 0.689, 0.7004, 0.7969, 0.8733, 0.6902, 0.6811, 0.9114, 0.9241]): _vg.add([_i], _w, 'REPLACE')
_vg = ob_modelo.vertex_groups.new(name='foot.r')
for _i, _w in zip([350, 351, 352, 354, 355, 356, 358, 359, 360, 361, 362, 363, 364, 365, 366, 367, 369, 579, 580, 581, 582, 583, 584, 585, 586, 587, 588, 589, 590, 591, 592, 593, 594], [0.09565, 0.05438, 0.07092, 0.08797, 0.05336, 0.07401, 0.5302, 0.9117, 0.5223, 0.9132, 0.6602, 0.5154, 0.7066, 0.5026, 0.182, 0.08279, 0.02049, 0.05466, 0.09684, 0.05195, 0.08858, 0.8894, 0.8894, 0.5474, 0.5386, 0.04849, 0.05358, 0.1488, 0.07036, 0.05405, 0.05251, 0.06099, 0.04279]): _vg.add([_i], _w, 'REPLACE')
_vg = ob_modelo.vertex_groups.new(name='toe.r')
for _i, _w in zip([359, 361, 362, 363, 364, 365, 366, 367, 368, 369, 583, 585, 586], [0.0393, 0.02439, 0.1861, 0.4761, 0.1659, 0.487, 0.8101, 0.914, 1.004, 0.9638, 0.001106, 0.4255, 0.429]): _vg.add([_i], _w, 'REPLACE')
_m = ob_modelo.modifiers.new('Armature', 'ARMATURE')
_m = ob_modelo.modifiers.new('Armature.001', 'ARMATURE')
_m = ob_modelo.modifiers.new('Armature.002', 'ARMATURE')
_m.object = ob_eloise

# ---- collection membership
col_collection_1.objects.link(ob_eloise)
col_collection_1.objects.link(ob_modelo)

# ---- scene / render settings (as saved in the file)
scene.frame_start = 0; scene.frame_end = 10; scene.frame_set(6)
scene.render.engine = 'BLENDER_EEVEE_NEXT'
scene.render.resolution_percentage = 50
scene.render.dither_intensity = 0.0
scene.cycles.use_denoising = False
scene.cycles.samples = 10
scene.cycles.sampling_pattern = 'TABULATED_SOBOL'
scene.cycles.light_sampling_threshold = 0.0
scene.cycles.use_adaptive_sampling = False
scene.cycles.use_light_tree = False
scene.cycles.blur_glossy = 0.0
scene.cycles.pixel_filter_type = 'GAUSSIAN'
scene.cycles.sample_clamp_indirect = 0.0
scene.view_settings.view_transform = 'Standard'
bpy.context.view_layer.update()

# ---- added for rendering (the .blend has no active camera and no usable light): camera, sun
cam_auto = bpy.data.cameras.new('AutoCamera')
cam_auto.lens = 50.0
cam_auto.sensor_width = 36.0
cam_auto.clip_end = 1000.0
ob_auto_camera = bpy.data.objects.new('AutoCamera', cam_auto)
scene.collection.objects.link(ob_auto_camera)
ob_auto_camera.location = (9.32825, -11.6308, 11.5653)
ob_auto_camera.rotation_euler = (1.09748, -7.21219e-08, 0.694738)
scene.camera = ob_auto_camera
light_auto_sun = bpy.data.lights.new('AutoSun', 'SUN')
light_auto_sun.energy = 3.0
light_auto_sun.angle = 0.0523599
ob_auto_sun = bpy.data.objects.new('AutoSun', light_auto_sun)
scene.collection.objects.link(ob_auto_sun)
ob_auto_sun.rotation_euler = (0.872665, 0.174533, 0.523599)
bpy.context.view_layer.update()
